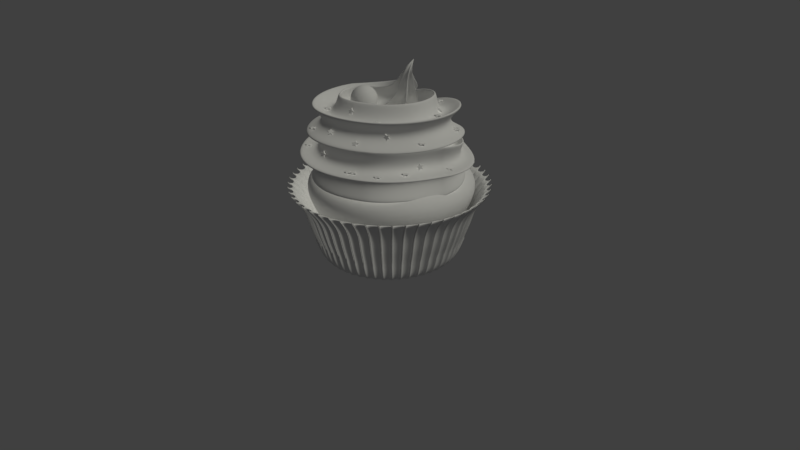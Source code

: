 # Source: cupcake.blend  (saved by Blender 2.79.0; exported with 4.5.12 LTS)
import bpy
from mathutils import Matrix  # noqa: F401  (used for matrix-valued properties, if any)

bpy.ops.wm.read_factory_settings(use_empty=True)
scene = bpy.context.scene
scene.name = 'Scene'

# ---- collections
col_collection_1 = bpy.data.collections.new('Collection 1'); scene.collection.children.link(col_collection_1)

# ---- world
world_world = bpy.data.worlds.new('World'); scene.world = world_world
world_world.color = (0.05088, 0.05088, 0.05088)
world_world.use_sun_shadow = False
world_world.sun_shadow_jitter_overblur = 0.0
world_world.cycles.sampling_method = 'MANUAL'

# ---- cameras
cam_camera = bpy.data.cameras.new('Camera')
cam_camera.clip_end = 100.0
cam_camera.lens = 35.0
cam_camera.sensor_width = 32.0
cam_camera.sensor_height = 18.0
cam_camera.ortho_scale = 7.314
cam_camera.dof.focus_distance = 0.0
cam_camera.dof.aperture_fstop = 128.0

# ---- lights
light_lamp = bpy.data.lights.new('Lamp', 'SUN')
light_lamp.color = (1.0, 0.9933, 0.8941)
light_lamp.transmission_factor = 0.0
light_lamp.cutoff_distance = 30.0
light_lamp.use_shadow = False
light_lamp.angle = 0.1993
light_lamp.energy = 1.0
light_lamp.shadow_buffer_clip_start = 1.001
light_lamp.shadow_soft_size = 0.1
light_lamp.shadow_cascade_max_distance = 1000.0

# ---- meshes
me_star = bpy.data.meshes.new('Star')
me_star.from_pydata([(0.0, 0.0, 0.25), (0.0, 0.0, -0.25), (0.5, 0.0, 0.25), (0.5, 0.0, -0.25), (0.809, 0.5878, 0.25), (0.809, 0.5878, -0.25), (0.1545, 0.4755, 0.25), (0.1545, 0.4755, -0.25), (-0.309, 0.9511, 0.25), (-0.309, 0.9511, -0.25), (-0.4045, 0.2939, 0.25), (-0.4045, 0.2939, -0.25), (-1.0, 8.742e-08, 0.25), (-1.0, 8.742e-08, -0.25), (-0.4045, -0.2939, 0.25), (-0.4045, -0.2939, -0.25), (-0.309, -0.9511, 0.25), (-0.309, -0.9511, -0.25), (0.1545, -0.4755, 0.25), (0.1545, -0.4755, -0.25), (0.809, -0.5878, 0.25), (0.809, -0.5878, -0.25), (0.5345, -0.06565, 0.25), (0.5345, -0.06565, -0.25), (0.5418, 0.0795, -0.25), (0.5418, 0.0795, 0.25), (0.7476, -0.4709, 0.25), (0.7492, 0.474, -0.25), (0.1119, 0.0, 0.25), (0.1119, 0.0, -0.25), (0.7476, -0.4709, -0.25), (0.7492, 0.474, 0.25), (0.115, -0.5161, 0.25), (0.115, -0.5161, -0.25), (0.5, 0.0, -0.0344), (-1.0, 8.742e-08, -0.0344), (0.809, 0.5878, -0.0344), (-0.309, -0.9511, -0.0344), (-0.4045, -0.2939, -0.0344), (0.1545, 0.4755, -0.0344), (0.1545, -0.4755, -0.0344), (-0.309, 0.9511, -0.0344), (0.809, -0.5878, -0.0344), (-0.4045, 0.2939, -0.0344), (0.5345, -0.06565, -0.0344), (0.5418, 0.0795, -0.0344), (0.7492, 0.474, -0.0344), (0.7476, -0.4709, -0.0344), (0.115, -0.5161, -0.0344), (0.2343, -0.4892, 0.25), (0.2343, -0.4892, -0.25), (0.2343, -0.4892, -0.0344), (0.03032, -0.09333, 0.25), (0.03032, -0.09333, -0.25), (0.6962, -0.5684, 0.25), (0.6962, -0.5684, -0.25), (-0.2258, -0.8657, 0.25), (-0.2258, -0.8657, -0.25), (-0.2258, -0.8657, -0.0344), (0.6962, -0.5684, -0.0344), (-0.4741, -0.2596, -0.25), (-0.4741, -0.2596, 0.25), (-0.4741, -0.2596, -0.0344), (-0.3934, -0.3703, -0.25), (-0.3934, -0.3703, 0.25), (-0.3934, -0.3703, -0.0344), (-0.3254, -0.838, -0.25), (-0.3254, -0.838, 0.25), (-0.07874, -0.05721, 0.25), (-0.07874, -0.05721, -0.25), (-0.3254, -0.838, -0.0344), (-0.8976, -0.05053, -0.25), (-0.8976, -0.05053, 0.25), (-0.8976, -0.05053, -0.0344), (-0.3937, 0.3682, 0.25), (-0.3937, 0.3682, -0.25), (-0.3937, 0.3682, -0.0344), (-0.4809, 0.2562, -0.25), (-0.4809, 0.2562, 0.25), (-0.4809, 0.2562, -0.0344), (-0.9261, 0.03648, -0.25), (-0.0576, 0.04185, 0.25), (-0.0576, 0.04185, -0.25), (-0.9261, 0.03648, 0.25), (-0.9261, 0.03648, -0.0344), (-0.3211, 0.8681, 0.25), (-0.3211, 0.8681, -0.25), (-0.3211, 0.8681, -0.0344), (0.2411, 0.4904, 0.25), (0.2411, 0.4904, -0.25), (0.2411, 0.4904, -0.0344), (0.1085, 0.5227, 0.25), (0.1085, 0.5227, -0.25), (0.1085, 0.5227, -0.0344), (0.03771, 0.1161, 0.25), (0.03771, 0.1161, -0.25), (-0.2071, 0.8465, 0.25), (-0.2071, 0.8465, -0.25), (-0.2071, 0.8465, -0.0344), (0.6704, 0.564, 0.25), (0.6704, 0.564, -0.25), (0.6704, 0.564, -0.0344)], [], [(28, 0, 20, 26), (28, 2, 25, 31), (94, 99, 88, 6), (94, 6, 91, 96), (81, 85, 74, 10), (81, 10, 78, 83), (68, 72, 61, 14), (68, 14, 64, 67), (52, 56, 32, 18), (52, 18, 49, 54), (47, 26, 20, 42), (46, 27, 5, 36), (90, 89, 7, 39), (98, 97, 9, 41), (76, 75, 11, 43), (84, 80, 13, 35), (62, 60, 15, 38), (70, 66, 17, 37), (48, 33, 19, 40), (59, 55, 21, 42), (29, 3, 23, 30), (29, 1, 5, 27), (100, 95, 7, 89), (95, 1, 9, 97), (86, 82, 11, 75), (82, 1, 13, 80), (71, 69, 15, 60), (69, 1, 17, 66), (57, 53, 19, 33), (53, 1, 21, 55), (34, 2, 22, 44), (34, 3, 24, 45), (3, 29, 27, 24), (1, 29, 30, 21), (45, 24, 27, 46), (44, 22, 26, 47), (0, 28, 31, 4), (2, 28, 26, 22), (58, 57, 33, 48), (56, 58, 48, 32), (23, 44, 47, 30), (25, 45, 46, 31), (2, 34, 45, 25), (3, 34, 44, 23), (54, 59, 42, 20), (32, 48, 40, 18), (67, 70, 37, 16), (61, 62, 38, 14), (83, 84, 35, 12), (74, 76, 43, 10), (96, 98, 41, 8), (88, 90, 39, 6), (31, 46, 36, 4), (30, 47, 42, 21), (18, 40, 51, 49), (40, 19, 50, 51), (49, 51, 59, 54), (16, 37, 58, 56), (37, 17, 57, 58), (19, 53, 55, 50), (17, 1, 53, 57), (51, 50, 55, 59), (0, 52, 54, 20), (0, 16, 56, 52), (72, 73, 62, 61), (73, 71, 60, 62), (14, 38, 65, 64), (38, 15, 63, 65), (35, 13, 71, 73), (12, 35, 73, 72), (64, 65, 70, 67), (15, 69, 66, 63), (13, 1, 69, 71), (65, 63, 66, 70), (0, 68, 67, 16), (0, 12, 72, 68), (85, 87, 76, 74), (87, 86, 75, 76), (10, 43, 79, 78), (43, 11, 77, 79), (41, 9, 86, 87), (8, 41, 87, 85), (78, 79, 84, 83), (11, 82, 80, 77), (9, 1, 82, 86), (79, 77, 80, 84), (0, 81, 83, 12), (0, 8, 85, 81), (99, 101, 90, 88), (101, 100, 89, 90), (6, 39, 93, 91), (39, 7, 92, 93), (36, 5, 100, 101), (4, 36, 101, 99), (91, 93, 98, 96), (7, 95, 97, 92), (5, 1, 95, 100), (93, 92, 97, 98), (0, 94, 96, 8), (0, 4, 99, 94)])
me_star.polygons.foreach_set('use_smooth', [True] * 100)
me_star.use_remesh_preserve_volume = False
me_star.use_remesh_preserve_attributes = False
me_star.use_mirror_vertex_groups = False
me_star.update()
me_esfera_uv = bpy.data.meshes.new('Esfera UV')
me_esfera_uv.from_pydata([(0.0, -3.258e-07, -1.0), (0.03806, 0.1913, 0.9808), (0.07466, 0.3753, 0.9239), (0.1084, 0.5449, 0.8315), (0.1379, 0.6935, 0.7071), (0.1622, 0.8155, 0.5556), (0.1802, 0.9061, 0.3827), (0.1913, 0.9619, 0.1951), (0.1951, 0.9808, 7.55e-08), (0.1913, 0.9619, -0.1951), (0.1802, 0.9061, -0.3827), (0.1622, 0.8155, -0.5556), (0.1379, 0.6935, -0.7071), (0.1084, 0.5449, -0.8315), (0.07466, 0.3753, -0.9239), (0.03806, 0.1913, -0.9808), (0.07466, 0.1802, 0.9808), (0.1464, 0.3536, 0.9239), (0.2126, 0.5133, 0.8315), (0.2706, 0.6533, 0.7071), (0.3182, 0.7682, 0.5556), (0.3536, 0.8536, 0.3827), (0.3753, 0.9061, 0.1951), (0.3827, 0.9239, 7.55e-08), (0.3753, 0.9061, -0.1951), (0.3536, 0.8536, -0.3827), (0.3182, 0.7682, -0.5556), (0.2706, 0.6533, -0.7071), (0.2126, 0.5133, -0.8315), (0.1464, 0.3536, -0.9239), (0.07466, 0.1802, -0.9808), (0.1084, 0.1622, 0.9808), (0.2126, 0.3182, 0.9239), (0.3087, 0.4619, 0.8315), (0.3928, 0.5879, 0.7071), (0.4619, 0.6913, 0.5556), (0.5133, 0.7682, 0.3827), (0.5449, 0.8155, 0.1951), (0.5556, 0.8315, 7.55e-08), (0.5449, 0.8155, -0.1951), (0.5133, 0.7682, -0.3827), (0.4619, 0.6913, -0.5556), (0.3928, 0.5879, -0.7071), (0.3087, 0.4619, -0.8315), (0.2126, 0.3182, -0.9239), (0.1084, 0.1622, -0.9808), (0.1379, 0.1379, 0.9808), (0.2706, 0.2706, 0.9239), (0.3928, 0.3928, 0.8315), (0.5, 0.5, 0.7071), (0.5879, 0.5879, 0.5556), (0.6533, 0.6533, 0.3827), (0.6935, 0.6935, 0.1951), (0.7071, 0.7071, 7.55e-08), (0.6935, 0.6935, -0.1951), (0.6533, 0.6533, -0.3827), (0.5879, 0.5879, -0.5556), (0.5, 0.5, -0.7071), (0.3928, 0.3928, -0.8315), (0.2706, 0.2706, -0.9239), (0.1379, 0.1379, -0.9808), (0.1622, 0.1084, 0.9808), (0.3182, 0.2126, 0.9239), (0.4619, 0.3087, 0.8315), (0.5879, 0.3928, 0.7071), (0.6913, 0.4619, 0.5556), (0.7682, 0.5133, 0.3827), (0.8155, 0.5449, 0.1951), (0.8315, 0.5556, 7.55e-08), (0.8155, 0.5449, -0.1951), (0.7682, 0.5133, -0.3827), (0.6913, 0.4619, -0.5556), (0.5879, 0.3928, -0.7071), (0.4619, 0.3087, -0.8315), (0.3182, 0.2126, -0.9239), (0.1622, 0.1084, -0.9808), (0.1802, 0.07466, 0.9808), (0.3536, 0.1464, 0.9239), (0.5133, 0.2126, 0.8315), (0.6533, 0.2706, 0.7071), (0.7682, 0.3182, 0.5556), (0.8536, 0.3536, 0.3827), (0.9061, 0.3753, 0.1951), (0.9239, 0.3827, 7.55e-08), (0.9061, 0.3753, -0.1951), (0.8536, 0.3536, -0.3827), (0.7682, 0.3182, -0.5556), (0.6533, 0.2706, -0.7071), (0.5133, 0.2126, -0.8315), (0.3536, 0.1464, -0.9239), (0.1802, 0.07466, -0.9808), (0.1913, 0.03806, 0.9808), (0.3753, 0.07466, 0.9239), (0.5449, 0.1084, 0.8315), (0.6935, 0.1379, 0.7071), (0.8155, 0.1622, 0.5556), (0.9061, 0.1802, 0.3827), (0.9619, 0.1913, 0.1951), (0.9808, 0.1951, 7.55e-08), (0.9619, 0.1913, -0.1951), (0.9061, 0.1802, -0.3827), (0.8155, 0.1622, -0.5556), (0.6935, 0.1379, -0.7071), (0.5449, 0.1084, -0.8315), (0.3753, 0.07466, -0.9239), (0.1913, 0.03806, -0.9808), (0.1951, -3.266e-07, 0.9808), (0.3827, -3.192e-07, 0.9239), (0.5556, -3.117e-07, 0.8315), (0.7071, -3.192e-07, 0.7071), (0.8315, -3.341e-07, 0.5556), (0.9239, -2.745e-07, 0.3827), (0.9808, -3.937e-07, 0.1951), (1.0, -3.788e-07, 7.55e-08), (0.9808, -3.937e-07, -0.1951), (0.9239, -2.298e-07, -0.3827), (0.8315, -3.341e-07, -0.5556), (0.7071, -3.192e-07, -0.7071), (0.5556, -3.415e-07, -0.8315), (0.3827, -3.043e-07, -0.9239), (0.1951, -3.08e-07, -0.9808), (0.1913, -0.03806, 0.9808), (0.3753, -0.07466, 0.9239), (0.5449, -0.1084, 0.8315), (0.6935, -0.138, 0.7071), (0.8155, -0.1622, 0.5556), (0.9061, -0.1802, 0.3827), (0.9619, -0.1913, 0.1951), (0.9808, -0.1951, 7.55e-08), (0.9619, -0.1913, -0.1951), (0.9061, -0.1802, -0.3827), (0.8155, -0.1622, -0.5556), (0.6935, -0.138, -0.7071), (0.5449, -0.1084, -0.8315), (0.3753, -0.07466, -0.9239), (0.1913, -0.03806, -0.9808), (0.1802, -0.07466, 0.9808), (0.3536, -0.1464, 0.9239), (0.5133, -0.2126, 0.8315), (0.6533, -0.2706, 0.7071), (0.7682, -0.3182, 0.5556), (0.8536, -0.3536, 0.3827), (0.9061, -0.3753, 0.1951), (0.9239, -0.3827, 7.55e-08), (0.9061, -0.3753, -0.1951), (0.8536, -0.3536, -0.3827), (0.7682, -0.3182, -0.5556), (0.6533, -0.2706, -0.7071), (0.5133, -0.2126, -0.8315), (0.3536, -0.1464, -0.9239), (0.1802, -0.07466, -0.9808), (0.1622, -0.1084, 0.9808), (0.3182, -0.2126, 0.9239), (0.4619, -0.3087, 0.8315), (0.5879, -0.3928, 0.7071), (0.6913, -0.4619, 0.5556), (0.7682, -0.5133, 0.3827), (0.8155, -0.5449, 0.1951), (0.8315, -0.5556, 7.55e-08), (0.8155, -0.5449, -0.1951), (0.7682, -0.5133, -0.3827), (0.6913, -0.4619, -0.5556), (0.5879, -0.3928, -0.7071), (0.4619, -0.3087, -0.8315), (0.3182, -0.2126, -0.9239), (0.1622, -0.1084, -0.9808), (0.1379, -0.138, 0.9808), (0.2706, -0.2706, 0.9239), (0.3928, -0.3928, 0.8315), (0.5, -0.5, 0.7071), (0.5879, -0.5879, 0.5556), (0.6533, -0.6533, 0.3827), (0.6935, -0.6935, 0.1951), (0.7071, -0.7071, 7.55e-08), (0.6935, -0.6935, -0.1951), (0.6533, -0.6533, -0.3827), (0.5879, -0.5879, -0.5556), (0.5, -0.5, -0.7071), (0.3928, -0.3928, -0.8315), (0.2706, -0.2706, -0.9239), (0.1379, -0.138, -0.9808), (0.1084, -0.1622, 0.9808), (0.2126, -0.3182, 0.9239), (0.3087, -0.4619, 0.8315), (0.3928, -0.5879, 0.7071), (0.4619, -0.6913, 0.5556), (0.5133, -0.7682, 0.3827), (0.5449, -0.8155, 0.1951), (0.5556, -0.8315, 7.55e-08), (0.5449, -0.8155, -0.1951), (0.5133, -0.7682, -0.3827), (0.4619, -0.6913, -0.5556), (0.3928, -0.5879, -0.7071), (0.3087, -0.4619, -0.8315), (0.2126, -0.3182, -0.9239), (0.1084, -0.1622, -0.9808), (0.07466, -0.1802, 0.9808), (0.1464, -0.3536, 0.9239), (0.2126, -0.5133, 0.8315), (0.2706, -0.6533, 0.7071), (0.3182, -0.7682, 0.5556), (0.3536, -0.8536, 0.3827), (0.3753, -0.9061, 0.1951), (0.3827, -0.9239, 7.55e-08), (0.3753, -0.9061, -0.1951), (0.3536, -0.8536, -0.3827), (0.3182, -0.7682, -0.5556), (0.2706, -0.6533, -0.7071), (0.2126, -0.5133, -0.8315), (0.1464, -0.3536, -0.9239), (0.07466, -0.1802, -0.9808), (0.03806, -0.1913, 0.9808), (0.07466, -0.3753, 0.9239), (0.1084, -0.5449, 0.8315), (0.1379, -0.6935, 0.7071), (0.1622, -0.8155, 0.5556), (0.1802, -0.9061, 0.3827), (0.1913, -0.9619, 0.1951), (0.1951, -0.9808, 7.55e-08), (0.1913, -0.9619, -0.1951), (0.1802, -0.9061, -0.3827), (0.1622, -0.8155, -0.5556), (0.1379, -0.6935, -0.7071), (0.1084, -0.5449, -0.8315), (0.07466, -0.3753, -0.9239), (0.03806, -0.1913, -0.9808), (-7.212e-09, -0.1951, 0.9808), (4.122e-08, -0.3827, 0.9239), (2.632e-08, -0.5556, 0.8315), (-2.584e-08, -0.7071, 0.7071), (-8.544e-08, -0.8315, 0.5556), (6.357e-08, -0.9239, 0.3827), (-8.544e-08, -0.9808, 0.1951), (-1.003e-07, -1.0, 7.55e-08), (-8.544e-08, -0.9808, -0.1951), (6.357e-08, -0.9239, -0.3827), (-8.544e-08, -0.8315, -0.5556), (-2.584e-08, -0.7071, -0.7071), (-1.094e-08, -0.5556, -0.8315), (3.964e-09, -0.3827, -0.9239), (3.964e-09, -0.1951, -0.9808), (-0.03806, -0.1913, 0.9808), (-0.07466, -0.3753, 0.9239), (-0.1084, -0.5449, 0.8315), (-0.1379, -0.6935, 0.7071), (-0.1622, -0.8155, 0.5556), (-0.1802, -0.9061, 0.3827), (-0.1913, -0.9619, 0.1951), (-0.1951, -0.9808, 7.55e-08), (-0.1913, -0.9619, -0.1951), (-0.1802, -0.9061, -0.3827), (-0.1622, -0.8155, -0.5556), (-0.1379, -0.6935, -0.7071), (-0.1084, -0.5449, -0.8315), (-0.07466, -0.3753, -0.9239), (-0.03806, -0.1913, -0.9808), (-1.247e-07, -6.269e-07, 1.0), (-0.07466, -0.1802, 0.9808), (-0.1464, -0.3536, 0.9239), (-0.2126, -0.5133, 0.8315), (-0.2706, -0.6533, 0.7071), (-0.3182, -0.7682, 0.5556), (-0.3536, -0.8536, 0.3827), (-0.3753, -0.9061, 0.1951), (-0.3827, -0.9239, 7.55e-08), (-0.3753, -0.9061, -0.1951), (-0.3536, -0.8536, -0.3827), (-0.3182, -0.7682, -0.5556), (-0.2706, -0.6533, -0.7071), (-0.2126, -0.5133, -0.8315), (-0.1464, -0.3536, -0.9239), (-0.07466, -0.1802, -0.9808), (-0.1084, -0.1622, 0.9808), (-0.2126, -0.3182, 0.9239), (-0.3087, -0.4619, 0.8315), (-0.3928, -0.5879, 0.7071), (-0.4619, -0.6913, 0.5556), (-0.5133, -0.7682, 0.3827), (-0.5449, -0.8155, 0.1951), (-0.5556, -0.8315, 7.55e-08), (-0.5449, -0.8155, -0.1951), (-0.5133, -0.7682, -0.3827), (-0.4619, -0.6913, -0.5556), (-0.3928, -0.5879, -0.7071), (-0.3087, -0.4619, -0.8315), (-0.2126, -0.3182, -0.9239), (-0.1084, -0.1622, -0.9808), (-0.1379, -0.138, 0.9808), (-0.2706, -0.2706, 0.9239), (-0.3928, -0.3928, 0.8315), (-0.5, -0.5, 0.7071), (-0.5879, -0.5879, 0.5556), (-0.6533, -0.6533, 0.3827), (-0.6935, -0.6935, 0.1951), (-0.7071, -0.7071, 7.55e-08), (-0.6935, -0.6935, -0.1951), (-0.6533, -0.6533, -0.3827), (-0.5879, -0.5879, -0.5556), (-0.5, -0.5, -0.7071), (-0.3928, -0.3928, -0.8315), (-0.2706, -0.2706, -0.9239), (-0.1379, -0.1379, -0.9808), (-0.1622, -0.1084, 0.9808), (-0.3182, -0.2126, 0.9239), (-0.4619, -0.3087, 0.8315), (-0.5879, -0.3928, 0.7071), (-0.6913, -0.4619, 0.5556), (-0.7682, -0.5133, 0.3827), (-0.8155, -0.5449, 0.1951), (-0.8315, -0.5556, 7.55e-08), (-0.8155, -0.5449, -0.1951), (-0.7682, -0.5133, -0.3827), (-0.6913, -0.4619, -0.5556), (-0.5879, -0.3928, -0.7071), (-0.4619, -0.3087, -0.8315), (-0.3182, -0.2126, -0.9239), (-0.1622, -0.1084, -0.9808), (-0.1802, -0.07466, 0.9808), (-0.3536, -0.1464, 0.9239), (-0.5133, -0.2126, 0.8315), (-0.6533, -0.2706, 0.7071), (-0.7682, -0.3182, 0.5556), (-0.8536, -0.3536, 0.3827), (-0.9061, -0.3753, 0.1951), (-0.9239, -0.3827, 7.55e-08), (-0.9061, -0.3753, -0.1951), (-0.8536, -0.3536, -0.3827), (-0.7682, -0.3182, -0.5556), (-0.6533, -0.2706, -0.7071), (-0.5133, -0.2126, -0.8315), (-0.3536, -0.1464, -0.9239), (-0.1802, -0.07466, -0.9808), (-0.1913, -0.03806, 0.9808), (-0.3753, -0.07466, 0.9239), (-0.5449, -0.1084, 0.8315), (-0.6935, -0.1379, 0.7071), (-0.8155, -0.1622, 0.5556), (-0.9061, -0.1802, 0.3827), (-0.9619, -0.1913, 0.1951), (-0.9808, -0.1951, 7.55e-08), (-0.9619, -0.1913, -0.1951), (-0.9061, -0.1802, -0.3827), (-0.8155, -0.1622, -0.5556), (-0.6935, -0.1379, -0.7071), (-0.5449, -0.1084, -0.8315), (-0.3753, -0.07466, -0.9239), (-0.1913, -0.03806, -0.9808), (-0.1951, -3.117e-07, 0.9808), (-0.3827, -2.819e-07, 0.9239), (-0.5556, -2.819e-07, 0.8315), (-0.7071, -1.851e-07, 0.7071), (-0.8315, -1.404e-07, 0.5556), (-0.9239, -3.192e-07, 0.3827), (-0.9808, -9.567e-08, 0.1951), (-1.0, -1.404e-07, 7.55e-08), (-0.9808, -9.567e-08, -0.1951), (-0.9239, -3.192e-07, -0.3827), (-0.8315, -1.404e-07, -0.5556), (-0.7071, -1.851e-07, -0.7071), (-0.5556, -2.596e-07, -0.8315), (-0.3827, -2.521e-07, -0.9239), (-0.1951, -3.155e-07, -0.9808), (-0.1913, 0.03806, 0.9808), (-0.3753, 0.07466, 0.9239), (-0.5449, 0.1084, 0.8315), (-0.6935, 0.1379, 0.7071), (-0.8155, 0.1622, 0.5556), (-0.9061, 0.1802, 0.3827), (-0.9619, 0.1913, 0.1951), (-0.9808, 0.1951, 7.55e-08), (-0.9619, 0.1913, -0.1951), (-0.9061, 0.1802, -0.3827), (-0.8155, 0.1622, -0.5556), (-0.6935, 0.1379, -0.7071), (-0.5449, 0.1084, -0.8315), (-0.3753, 0.07466, -0.9239), (-0.1913, 0.03806, -0.9808), (-0.1802, 0.07466, 0.9808), (-0.3536, 0.1464, 0.9239), (-0.5133, 0.2126, 0.8315), (-0.6533, 0.2706, 0.7071), (-0.7682, 0.3182, 0.5556), (-0.8536, 0.3536, 0.3827), (-0.9061, 0.3753, 0.1951), (-0.9239, 0.3827, 7.55e-08), (-0.9061, 0.3753, -0.1951), (-0.8536, 0.3536, -0.3827), (-0.7682, 0.3182, -0.5556), (-0.6533, 0.2706, -0.7071), (-0.5133, 0.2126, -0.8315), (-0.3536, 0.1464, -0.9239), (-0.1802, 0.07466, -0.9808), (-0.1622, 0.1084, 0.9808), (-0.3182, 0.2126, 0.9239), (-0.4619, 0.3087, 0.8315), (-0.5879, 0.3928, 0.7071), (-0.6913, 0.4619, 0.5556), (-0.7682, 0.5133, 0.3827), (-0.8155, 0.5449, 0.1951), (-0.8315, 0.5556, 7.55e-08), (-0.8155, 0.5449, -0.1951), (-0.7682, 0.5133, -0.3827), (-0.6913, 0.4619, -0.5556), (-0.5879, 0.3928, -0.7071), (-0.4619, 0.3087, -0.8315), (-0.3182, 0.2126, -0.9239), (-0.1622, 0.1084, -0.9808), (-0.1379, 0.1379, 0.9808), (-0.2706, 0.2706, 0.9239), (-0.3928, 0.3928, 0.8315), (-0.5, 0.5, 0.7071), (-0.5879, 0.5879, 0.5556), (-0.6533, 0.6533, 0.3827), (-0.6935, 0.6935, 0.1951), (-0.7071, 0.7071, 7.55e-08), (-0.6935, 0.6935, -0.1951), (-0.6533, 0.6533, -0.3827), (-0.5879, 0.5879, -0.5556), (-0.5, 0.5, -0.7071), (-0.3928, 0.3928, -0.8315), (-0.2706, 0.2706, -0.9239), (-0.1379, 0.1379, -0.9808), (-0.1084, 0.1622, 0.9808), (-0.2126, 0.3182, 0.9239), (-0.3087, 0.4619, 0.8315), (-0.3928, 0.5879, 0.7071), (-0.4619, 0.6913, 0.5556), (-0.5133, 0.7682, 0.3827), (-0.5449, 0.8155, 0.1951), (-0.5556, 0.8315, 7.55e-08), (-0.5449, 0.8155, -0.1951), (-0.5133, 0.7682, -0.3827), (-0.4619, 0.6913, -0.5556), (-0.3928, 0.5879, -0.7071), (-0.3087, 0.4619, -0.8315), (-0.2126, 0.3182, -0.9239), (-0.1084, 0.1622, -0.9808), (-0.07466, 0.1802, 0.9808), (-0.1464, 0.3536, 0.9239), (-0.2126, 0.5133, 0.8315), (-0.2706, 0.6533, 0.7071), (-0.3182, 0.7682, 0.5556), (-0.3536, 0.8536, 0.3827), (-0.3753, 0.9061, 0.1951), (-0.3827, 0.9239, 7.55e-08), (-0.3753, 0.9061, -0.1951), (-0.3536, 0.8536, -0.3827), (-0.3182, 0.7682, -0.5556), (-0.2706, 0.6533, -0.7071), (-0.2126, 0.5133, -0.8315), (-0.1464, 0.3536, -0.9239), (-0.07466, 0.1802, -0.9808), (-0.03806, 0.1913, 0.9808), (-0.07466, 0.3753, 0.9239), (-0.1084, 0.5449, 0.8315), (-0.1379, 0.6935, 0.7071), (-0.1622, 0.8155, 0.5556), (-0.1802, 0.9061, 0.3827), (-0.1913, 0.9619, 0.1951), (-0.1951, 0.9808, 7.55e-08), (-0.1913, 0.9619, -0.1951), (-0.1802, 0.9061, -0.3827), (-0.1622, 0.8155, -0.5556), (-0.1379, 0.6935, -0.7071), (-0.1084, 0.5449, -0.8315), (-0.07466, 0.3753, -0.9239), (-0.03806, 0.1913, -0.9808), (3.749e-08, 0.1951, 0.9808), (7.847e-08, 0.3827, 0.9239), (1.083e-07, 0.5556, 0.8315), (1.53e-07, 0.7071, 0.7071), (2.722e-07, 0.8315, 0.5556), (6.357e-08, 0.9239, 0.3827), (2.573e-07, 0.9808, 0.1951), (2.722e-07, 1.0, 7.55e-08), (2.573e-07, 0.9808, -0.1951), (6.357e-08, 0.9239, -0.3827), (2.722e-07, 0.8315, -0.5556), (1.53e-07, 0.7071, -0.7071), (1.232e-07, 0.5556, -0.8315), (7.847e-08, 0.3827, -0.9239), (1.514e-08, 0.1951, -0.9808)], [], [(475, 474, 8, 9), (468, 467, 1, 2), (476, 475, 9, 10), (469, 468, 2, 3), (477, 476, 10, 11), (470, 469, 3, 4), (478, 477, 11, 12), (471, 470, 4, 5), (479, 478, 12, 13), (472, 471, 5, 6), (480, 479, 13, 14), (473, 472, 6, 7), (481, 480, 14, 15), (474, 473, 7, 8), (467, 256, 1), (0, 481, 15), (15, 14, 29, 30), (8, 7, 22, 23), (1, 256, 16), (0, 15, 30), (9, 8, 23, 24), (2, 1, 16, 17), (10, 9, 24, 25), (3, 2, 17, 18), (11, 10, 25, 26), (4, 3, 18, 19), (12, 11, 26, 27), (5, 4, 19, 20), (13, 12, 27, 28), (6, 5, 20, 21), (14, 13, 28, 29), (7, 6, 21, 22), (27, 26, 41, 42), (20, 19, 34, 35), (28, 27, 42, 43), (21, 20, 35, 36), (29, 28, 43, 44), (22, 21, 36, 37), (30, 29, 44, 45), (23, 22, 37, 38), (16, 256, 31), (0, 30, 45), (24, 23, 38, 39), (17, 16, 31, 32), (25, 24, 39, 40), (18, 17, 32, 33), (26, 25, 40, 41), (19, 18, 33, 34), (31, 256, 46), (0, 45, 60), (39, 38, 53, 54), (32, 31, 46, 47), (40, 39, 54, 55), (33, 32, 47, 48), (41, 40, 55, 56), (34, 33, 48, 49), (42, 41, 56, 57), (35, 34, 49, 50), (43, 42, 57, 58), (36, 35, 50, 51), (44, 43, 58, 59), (37, 36, 51, 52), (45, 44, 59, 60), (38, 37, 52, 53), (50, 49, 64, 65), (58, 57, 72, 73), (51, 50, 65, 66), (59, 58, 73, 74), (52, 51, 66, 67), (60, 59, 74, 75), (53, 52, 67, 68), (46, 256, 61), (0, 60, 75), (54, 53, 68, 69), (47, 46, 61, 62), (55, 54, 69, 70), (48, 47, 62, 63), (56, 55, 70, 71), (49, 48, 63, 64), (57, 56, 71, 72), (69, 68, 83, 84), (62, 61, 76, 77), (70, 69, 84, 85), (63, 62, 77, 78), (71, 70, 85, 86), (64, 63, 78, 79), (72, 71, 86, 87), (65, 64, 79, 80), (73, 72, 87, 88), (66, 65, 80, 81), (74, 73, 88, 89), (67, 66, 81, 82), (75, 74, 89, 90), (68, 67, 82, 83), (61, 256, 76), (0, 75, 90), (88, 87, 102, 103), (81, 80, 95, 96), (89, 88, 103, 104), (82, 81, 96, 97), (90, 89, 104, 105), (83, 82, 97, 98), (76, 256, 91), (0, 90, 105), (84, 83, 98, 99), (77, 76, 91, 92), (85, 84, 99, 100), (78, 77, 92, 93), (86, 85, 100, 101), (79, 78, 93, 94), (87, 86, 101, 102), (80, 79, 94, 95), (92, 91, 106, 107), (100, 99, 114, 115), (93, 92, 107, 108), (101, 100, 115, 116), (94, 93, 108, 109), (102, 101, 116, 117), (95, 94, 109, 110), (103, 102, 117, 118), (96, 95, 110, 111), (104, 103, 118, 119), (97, 96, 111, 112), (105, 104, 119, 120), (98, 97, 112, 113), (91, 256, 106), (0, 105, 120), (99, 98, 113, 114), (111, 110, 125, 126), (119, 118, 133, 134), (112, 111, 126, 127), (120, 119, 134, 135), (113, 112, 127, 128), (106, 256, 121), (0, 120, 135), (114, 113, 128, 129), (107, 106, 121, 122), (115, 114, 129, 130), (108, 107, 122, 123), (116, 115, 130, 131), (109, 108, 123, 124), (117, 116, 131, 132), (110, 109, 124, 125), (118, 117, 132, 133), (130, 129, 144, 145), (123, 122, 137, 138), (131, 130, 145, 146), (124, 123, 138, 139), (132, 131, 146, 147), (125, 124, 139, 140), (133, 132, 147, 148), (126, 125, 140, 141), (134, 133, 148, 149), (127, 126, 141, 142), (135, 134, 149, 150), (128, 127, 142, 143), (121, 256, 136), (0, 135, 150), (129, 128, 143, 144), (122, 121, 136, 137), (149, 148, 163, 164), (142, 141, 156, 157), (150, 149, 164, 165), (143, 142, 157, 158), (136, 256, 151), (0, 150, 165), (144, 143, 158, 159), (137, 136, 151, 152), (145, 144, 159, 160), (138, 137, 152, 153), (146, 145, 160, 161), (139, 138, 153, 154), (147, 146, 161, 162), (140, 139, 154, 155), (148, 147, 162, 163), (141, 140, 155, 156), (161, 160, 175, 176), (154, 153, 168, 169), (162, 161, 176, 177), (155, 154, 169, 170), (163, 162, 177, 178), (156, 155, 170, 171), (164, 163, 178, 179), (157, 156, 171, 172), (165, 164, 179, 180), (158, 157, 172, 173), (151, 256, 166), (0, 165, 180), (159, 158, 173, 174), (152, 151, 166, 167), (160, 159, 174, 175), (153, 152, 167, 168), (180, 179, 194, 195), (173, 172, 187, 188), (166, 256, 181), (0, 180, 195), (174, 173, 188, 189), (167, 166, 181, 182), (175, 174, 189, 190), (168, 167, 182, 183), (176, 175, 190, 191), (169, 168, 183, 184), (177, 176, 191, 192), (170, 169, 184, 185), (178, 177, 192, 193), (171, 170, 185, 186), (179, 178, 193, 194), (172, 171, 186, 187), (184, 183, 198, 199), (192, 191, 206, 207), (185, 184, 199, 200), (193, 192, 207, 208), (186, 185, 200, 201), (194, 193, 208, 209), (187, 186, 201, 202), (195, 194, 209, 210), (188, 187, 202, 203), (181, 256, 196), (0, 195, 210), (189, 188, 203, 204), (182, 181, 196, 197), (190, 189, 204, 205), (183, 182, 197, 198), (191, 190, 205, 206), (203, 202, 217, 218), (196, 256, 211), (0, 210, 225), (204, 203, 218, 219), (197, 196, 211, 212), (205, 204, 219, 220), (198, 197, 212, 213), (206, 205, 220, 221), (199, 198, 213, 214), (207, 206, 221, 222), (200, 199, 214, 215), (208, 207, 222, 223), (201, 200, 215, 216), (209, 208, 223, 224), (202, 201, 216, 217), (210, 209, 224, 225), (222, 221, 236, 237), (215, 214, 229, 230), (223, 222, 237, 238), (216, 215, 230, 231), (224, 223, 238, 239), (217, 216, 231, 232), (225, 224, 239, 240), (218, 217, 232, 233), (211, 256, 226), (0, 225, 240), (219, 218, 233, 234), (212, 211, 226, 227), (220, 219, 234, 235), (213, 212, 227, 228), (221, 220, 235, 236), (214, 213, 228, 229), (226, 256, 241), (0, 240, 255), (234, 233, 248, 249), (227, 226, 241, 242), (235, 234, 249, 250), (228, 227, 242, 243), (236, 235, 250, 251), (229, 228, 243, 244), (237, 236, 251, 252), (230, 229, 244, 245), (238, 237, 252, 253), (231, 230, 245, 246), (239, 238, 253, 254), (232, 231, 246, 247), (240, 239, 254, 255), (233, 232, 247, 248), (245, 244, 260, 261), (253, 252, 268, 269), (246, 245, 261, 262), (254, 253, 269, 270), (247, 246, 262, 263), (255, 254, 270, 271), (248, 247, 263, 264), (241, 256, 257), (0, 255, 271), (249, 248, 264, 265), (242, 241, 257, 258), (250, 249, 265, 266), (243, 242, 258, 259), (251, 250, 266, 267), (244, 243, 259, 260), (252, 251, 267, 268), (265, 264, 279, 280), (258, 257, 272, 273), (266, 265, 280, 281), (259, 258, 273, 274), (267, 266, 281, 282), (260, 259, 274, 275), (268, 267, 282, 283), (261, 260, 275, 276), (269, 268, 283, 284), (262, 261, 276, 277), (270, 269, 284, 285), (263, 262, 277, 278), (271, 270, 285, 286), (264, 263, 278, 279), (257, 256, 272), (0, 271, 286), (284, 283, 298, 299), (277, 276, 291, 292), (285, 284, 299, 300), (278, 277, 292, 293), (286, 285, 300, 301), (279, 278, 293, 294), (272, 256, 287), (0, 286, 301), (280, 279, 294, 295), (273, 272, 287, 288), (281, 280, 295, 296), (274, 273, 288, 289), (282, 281, 296, 297), (275, 274, 289, 290), (283, 282, 297, 298), (276, 275, 290, 291), (296, 295, 310, 311), (289, 288, 303, 304), (297, 296, 311, 312), (290, 289, 304, 305), (298, 297, 312, 313), (291, 290, 305, 306), (299, 298, 313, 314), (292, 291, 306, 307), (300, 299, 314, 315), (293, 292, 307, 308), (301, 300, 315, 316), (294, 293, 308, 309), (287, 256, 302), (0, 301, 316), (295, 294, 309, 310), (288, 287, 302, 303), (315, 314, 329, 330), (308, 307, 322, 323), (316, 315, 330, 331), (309, 308, 323, 324), (302, 256, 317), (0, 316, 331), (310, 309, 324, 325), (303, 302, 317, 318), (311, 310, 325, 326), (304, 303, 318, 319), (312, 311, 326, 327), (305, 304, 319, 320), (313, 312, 327, 328), (306, 305, 320, 321), (314, 313, 328, 329), (307, 306, 321, 322), (319, 318, 333, 334), (327, 326, 341, 342), (320, 319, 334, 335), (328, 327, 342, 343), (321, 320, 335, 336), (329, 328, 343, 344), (322, 321, 336, 337), (330, 329, 344, 345), (323, 322, 337, 338), (331, 330, 345, 346), (324, 323, 338, 339), (317, 256, 332), (0, 331, 346), (325, 324, 339, 340), (318, 317, 332, 333), (326, 325, 340, 341), (338, 337, 352, 353), (346, 345, 360, 361), (339, 338, 353, 354), (332, 256, 347), (0, 346, 361), (340, 339, 354, 355), (333, 332, 347, 348), (341, 340, 355, 356), (334, 333, 348, 349), (342, 341, 356, 357), (335, 334, 349, 350), (343, 342, 357, 358), (336, 335, 350, 351), (344, 343, 358, 359), (337, 336, 351, 352), (345, 344, 359, 360), (357, 356, 371, 372), (350, 349, 364, 365), (358, 357, 372, 373), (351, 350, 365, 366), (359, 358, 373, 374), (352, 351, 366, 367), (360, 359, 374, 375), (353, 352, 367, 368), (361, 360, 375, 376), (354, 353, 368, 369), (347, 256, 362), (0, 361, 376), (355, 354, 369, 370), (348, 347, 362, 363), (356, 355, 370, 371), (349, 348, 363, 364), (376, 375, 390, 391), (369, 368, 383, 384), (362, 256, 377), (0, 376, 391), (370, 369, 384, 385), (363, 362, 377, 378), (371, 370, 385, 386), (364, 363, 378, 379), (372, 371, 386, 387), (365, 364, 379, 380), (373, 372, 387, 388), (366, 365, 380, 381), (374, 373, 388, 389), (367, 366, 381, 382), (375, 374, 389, 390), (368, 367, 382, 383), (380, 379, 394, 395), (388, 387, 402, 403), (381, 380, 395, 396), (389, 388, 403, 404), (382, 381, 396, 397), (390, 389, 404, 405), (383, 382, 397, 398), (391, 390, 405, 406), (384, 383, 398, 399), (377, 256, 392), (0, 391, 406), (385, 384, 399, 400), (378, 377, 392, 393), (386, 385, 400, 401), (379, 378, 393, 394), (387, 386, 401, 402), (399, 398, 413, 414), (392, 256, 407), (0, 406, 421), (400, 399, 414, 415), (393, 392, 407, 408), (401, 400, 415, 416), (394, 393, 408, 409), (402, 401, 416, 417), (395, 394, 409, 410), (403, 402, 417, 418), (396, 395, 410, 411), (404, 403, 418, 419), (397, 396, 411, 412), (405, 404, 419, 420), (398, 397, 412, 413), (406, 405, 420, 421), (418, 417, 432, 433), (411, 410, 425, 426), (419, 418, 433, 434), (412, 411, 426, 427), (420, 419, 434, 435), (413, 412, 427, 428), (421, 420, 435, 436), (414, 413, 428, 429), (407, 256, 422), (0, 421, 436), (415, 414, 429, 430), (408, 407, 422, 423), (416, 415, 430, 431), (409, 408, 423, 424), (417, 416, 431, 432), (410, 409, 424, 425), (0, 436, 451), (430, 429, 444, 445), (423, 422, 437, 438), (431, 430, 445, 446), (424, 423, 438, 439), (432, 431, 446, 447), (425, 424, 439, 440), (433, 432, 447, 448), (426, 425, 440, 441), (434, 433, 448, 449), (427, 426, 441, 442), (435, 434, 449, 450), (428, 427, 442, 443), (436, 435, 450, 451), (429, 428, 443, 444), (422, 256, 437), (449, 448, 463, 464), (442, 441, 456, 457), (450, 449, 464, 465), (443, 442, 457, 458), (451, 450, 465, 466), (444, 443, 458, 459), (437, 256, 452), (0, 451, 466), (445, 444, 459, 460), (438, 437, 452, 453), (446, 445, 460, 461), (439, 438, 453, 454), (447, 446, 461, 462), (440, 439, 454, 455), (448, 447, 462, 463), (441, 440, 455, 456), (453, 452, 467, 468), (461, 460, 475, 476), (454, 453, 468, 469), (462, 461, 476, 477), (455, 454, 469, 470), (463, 462, 477, 478), (456, 455, 470, 471), (464, 463, 478, 479), (457, 456, 471, 472), (465, 464, 479, 480), (458, 457, 472, 473), (466, 465, 480, 481), (459, 458, 473, 474), (452, 256, 467), (0, 466, 481), (460, 459, 474, 475)])
me_esfera_uv.use_remesh_preserve_volume = False
me_esfera_uv.use_remesh_preserve_attributes = False
me_esfera_uv.use_mirror_vertex_groups = False
me_esfera_uv.update()
me_c_rculo_001 = bpy.data.meshes.new('Círculo.001')
me_c_rculo_001.from_pydata([(0.04069, 0.7218, 0.6974), (-0.3149, 0.6265, 0.6974), (-0.5753, 0.3661, 0.6974), (-0.6706, 0.01049, 0.6974), (-0.5753, -0.3451, 0.6974), (-0.3149, -0.6055, 0.6974), (0.04069, -0.7008, 0.6974), (0.3963, -0.6055, 0.6974), (0.6567, -0.3451, 0.6974), (0.752, 0.01049, 0.6974), (0.6567, 0.3661, 0.6974), (0.3963, 0.6265, 0.6974), (0.04069, 0.8063, 0.8907), (-0.3572, 0.6996, 0.8907), (-0.6485, 0.4084, 0.8907), (-0.7551, 0.01049, 0.8907), (-0.6485, -0.3874, 0.8907), (-0.3572, -0.6787, 0.8907), (0.04069, -0.7853, 0.8907), (0.4386, -0.6787, 0.8907), (0.7298, -0.3874, 0.8907), (0.8365, 0.01049, 0.8907), (0.7298, 0.4084, 0.8907), (0.4386, 0.6996, 0.8907), (0.04069, 0.9664, 1.149), (-0.4373, 0.8383, 1.149), (-0.7871, 0.4884, 1.149), (-0.9152, 0.01049, 1.149), (-0.7871, -0.4675, 1.149), (-0.4373, -0.8173, 1.149), (0.04069, -0.9454, 1.149), (0.5186, -0.8173, 1.149), (0.8685, -0.4675, 1.149), (0.9966, 0.01049, 1.149), (0.8685, 0.4884, 1.149), (0.5186, 0.8383, 1.149), (0.04069, 1.072, 1.416), (-0.4899, 0.9296, 1.416), (-0.8784, 0.5411, 1.416), (-1.021, 0.01049, 1.416), (-0.8784, -0.5201, 1.416), (-0.4899, -0.9086, 1.416), (0.04069, -1.051, 1.416), (0.5713, -0.9086, 1.416), (0.9598, -0.5201, 1.416), (1.102, 0.01049, 1.416), (0.9598, 0.5411, 1.416), (0.5713, 0.9296, 1.416), (0.04069, 0.9181, 1.568), (-0.4131, 0.7965, 1.568), (-0.7453, 0.4643, 1.568), (-0.8669, 0.01049, 1.568), (-0.7453, -0.4433, 1.568), (-0.4131, -0.7755, 1.568), (0.04069, -0.8971, 1.568), (0.4945, -0.7755, 1.568), (0.8267, -0.4433, 1.568), (0.9483, 0.01049, 1.568), (0.8267, 0.4643, 1.568), (0.4945, 0.7965, 1.568), (0.04069, 0.01049, 1.719)], [], [(4, 16, 15, 3), (11, 23, 22, 10), (1, 13, 12, 0), (8, 20, 19, 7), (5, 17, 16, 4), (0, 12, 23, 11), (2, 14, 13, 1), (9, 21, 20, 8), (6, 18, 17, 5), (3, 15, 14, 2), (10, 22, 21, 9), (7, 19, 18, 6), (21, 33, 32, 20), (18, 30, 29, 17), (15, 27, 26, 14), (22, 34, 33, 21), (19, 31, 30, 18), (16, 28, 27, 15), (23, 35, 34, 22), (13, 25, 24, 12), (20, 32, 31, 19), (17, 29, 28, 16), (12, 24, 35, 23), (14, 26, 25, 13), (26, 38, 37, 25), (33, 45, 44, 32), (30, 42, 41, 29), (27, 39, 38, 26), (34, 46, 45, 33), (31, 43, 42, 30), (28, 40, 39, 27), (35, 47, 46, 34), (25, 37, 36, 24), (32, 44, 43, 31), (29, 41, 40, 28), (24, 36, 47, 35), (36, 48, 59, 47), (38, 50, 49, 37), (45, 57, 56, 44), (42, 54, 53, 41), (39, 51, 50, 38), (46, 58, 57, 45), (43, 55, 54, 42), (40, 52, 51, 39), (47, 59, 58, 46), (37, 49, 48, 36), (44, 56, 55, 43), (41, 53, 52, 40), (53, 60, 52), (48, 60, 59), (50, 60, 49), (57, 60, 56), (54, 60, 53), (51, 60, 50), (58, 60, 57), (55, 60, 54), (52, 60, 51), (59, 60, 58), (49, 60, 48), (56, 60, 55)])
me_c_rculo_001.polygons.foreach_set('use_smooth', [True] * 60)
me_c_rculo_001.use_remesh_preserve_volume = False
me_c_rculo_001.use_remesh_preserve_attributes = False
me_c_rculo_001.use_mirror_vertex_groups = False
me_c_rculo_001.update()
me_c_rculo = bpy.data.meshes.new('Círculo')
me_c_rculo.from_pydata([(0.6842, 2.012, -0.2592), (0.5862, 2.006, -0.2593), (0.4895, 1.988, -0.2596), (0.3958, 1.959, -0.26), (0.3062, 1.918, -0.2605), (0.2221, 1.868, -0.2613), (0.1448, 1.807, -0.2621), (0.07531, 1.738, -0.2631), (0.01472, 1.66, -0.2642), (-0.0361, 1.576, -0.2654), (-0.07642, 1.487, -0.2667), (-0.1056, 1.393, -0.268), (-0.1233, 1.296, -0.2694), (-0.1293, 1.198, -0.2708), (-0.1233, 1.1, -0.2722), (-0.1056, 1.004, -0.2736), (-0.07642, 0.9097, -0.2749), (-0.0361, 0.8201, -0.2762), (0.01472, 0.7361, -0.2774), (0.07531, 0.6588, -0.2785), (0.1448, 0.5893, -0.2795), (0.2221, 0.5287, -0.2803), (0.3062, 0.4779, -0.2811), (0.3958, 0.4376, -0.2816), (0.4895, 0.4084, -0.2821), (0.5862, 0.3907, -0.2823), (0.6842, 0.3847, -0.2824), (0.7823, 0.3907, -0.2823), (0.8789, 0.4084, -0.2821), (0.9727, 0.4376, -0.2816), (1.062, 0.4779, -0.2811), (1.146, 0.5287, -0.2803), (1.224, 0.5893, -0.2795), (1.293, 0.6588, -0.2785), (1.354, 0.7361, -0.2774), (1.405, 0.8202, -0.2762), (1.445, 0.9097, -0.2749), (1.474, 1.004, -0.2736), (1.492, 1.1, -0.2722), (1.498, 1.198, -0.2708), (1.492, 1.296, -0.2694), (1.474, 1.393, -0.268), (1.445, 1.487, -0.2667), (1.405, 1.576, -0.2654), (1.354, 1.66, -0.2642), (1.293, 1.738, -0.2631), (1.224, 1.807, -0.2621), (1.146, 1.868, -0.2613), (1.062, 1.918, -0.2605), (0.9727, 1.959, -0.26), (0.8789, 1.988, -0.2596), (0.7823, 2.006, -0.2593), (0.6842, 2.419, 0.4269), (0.5371, 2.41, 0.4269), (0.392, 2.384, 0.4269), (0.2513, 2.34, 0.4269), (0.1168, 2.279, 0.4269), (-0.009338, 2.203, 0.4269), (-0.1254, 2.112, 0.4269), (-0.2296, 2.008, 0.4269), (-0.3206, 1.892, 0.4269), (-0.3968, 1.766, 0.4269), (-0.4574, 1.631, 0.4269), (-0.5012, 1.49, 0.4269), (-0.5278, 1.345, 0.4269), (-0.5367, 1.198, 0.4269), (-0.5278, 1.051, 0.4269), (-0.5012, 0.906, 0.4269), (-0.4574, 0.7652, 0.4269), (-0.3968, 0.6308, 0.4269), (-0.3206, 0.5046, 0.4269), (-0.2296, 0.3885, 0.4269), (-0.1254, 0.2843, 0.4269), (-0.009337, 0.1933, 0.4269), (0.1168, 0.1171, 0.4269), (0.2513, 0.05656, 0.4269), (0.392, 0.0127, 0.4269), (0.5371, -0.01387, 0.4269), (0.6842, -0.02278, 0.4269), (0.8314, -0.01387, 0.4269), (0.9764, 0.0127, 0.4269), (1.117, 0.05656, 0.4269), (1.252, 0.1171, 0.4269), (1.378, 0.1933, 0.4269), (1.494, 0.2843, 0.4269), (1.598, 0.3885, 0.4269), (1.689, 0.5046, 0.4269), (1.765, 0.6308, 0.4269), (1.826, 0.7652, 0.4269), (1.87, 0.906, 0.4269), (1.896, 1.051, 0.4269), (1.905, 1.198, 0.4269), (1.896, 1.345, 0.4269), (1.87, 1.49, 0.4269), (1.826, 1.631, 0.4269), (1.765, 1.766, 0.4269), (1.689, 1.892, 0.4269), (1.598, 2.008, 0.4269), (1.494, 2.112, 0.4269), (1.378, 2.203, 0.4269), (1.252, 2.279, 0.4269), (1.117, 2.34, 0.4269), (0.9764, 2.384, 0.4269), (0.8314, 2.41, 0.4269), (0.7072, 1.993, -0.257), (0.7573, 1.99, -0.2571), (0.8252, 2.309, 0.3971), (0.6781, 2.318, 0.3971), (0.6613, 0.4031, -0.2797), (0.6112, 0.4062, -0.2796), (0.5432, 0.08765, 0.3971), (0.6904, 0.07875, 0.3971), (0.7573, 0.4062, -0.2796), (0.7072, 0.4031, -0.2797), (0.6781, 0.07875, 0.3971), (0.8252, 0.08765, 0.3971), (0.6112, 1.99, -0.2571), (0.6613, 1.993, -0.257), (0.6904, 2.318, 0.3971), (0.5432, 2.309, 0.3971), (0.8522, 0.4208, -0.2794), (0.8028, 0.4117, -0.2795), (0.8131, 0.08617, 0.3971), (0.9581, 0.1127, 0.3971), (0.5162, 1.976, -0.2573), (0.5656, 1.985, -0.2571), (0.5554, 2.31, 0.3971), (0.4104, 2.284, 0.3971), (0.9447, 0.4467, -0.279), (0.8968, 0.4317, -0.2793), (0.9461, 0.1098, 0.3971), (1.087, 0.1537, 0.3971), (0.4237, 1.95, -0.2576), (0.4717, 1.965, -0.2574), (0.4223, 2.286, 0.3971), (0.2815, 2.243, 0.3971), (1.033, 0.4835, -0.2785), (0.9876, 0.4629, -0.2788), (1.075, 0.1493, 0.3971), (1.21, 0.2098, 0.3971), (0.335, 1.913, -0.2582), (0.3808, 1.933, -0.2579), (0.293, 2.247, 0.3971), (0.1586, 2.186, 0.3971), (1.117, 0.5308, -0.2779), (1.074, 0.5049, -0.2782), (1.199, 0.2041, 0.3971), (1.325, 0.2804, 0.3971), (0.2514, 1.865, -0.2588), (0.2944, 1.891, -0.2585), (0.1695, 2.192, 0.3971), (0.04328, 2.116, 0.3971), (1.194, 0.5879, -0.277), (1.155, 0.5569, -0.2775), (1.315, 0.2734, 0.3971), (1.431, 0.3643, 0.3971), (0.1742, 1.808, -0.2597), (0.2137, 1.839, -0.2592), (0.05339, 2.123, 0.3971), (-0.06267, 2.032, 0.3971), (1.264, 0.6538, -0.2761), (1.229, 0.6183, -0.2766), (1.422, 0.3562, 0.3971), (1.526, 0.4604, 0.3971), (0.1043, 1.742, -0.2606), (0.1398, 1.778, -0.2601), (-0.05347, 2.04, 0.3971), (-0.1577, 1.936, 0.3971), (1.326, 0.7277, -0.275), (1.295, 0.6881, -0.2756), (1.518, 0.4513, 0.3971), (1.609, 0.5673, 0.3971), (0.04292, 1.669, -0.2616), (0.0739, 1.708, -0.2611), (-0.1496, 1.945, 0.3971), (-0.2405, 1.829, 0.3971), (1.378, 0.8084, -0.2739), (1.352, 0.7654, -0.2745), (1.602, 0.5572, 0.3971), (1.678, 0.6834, 0.3971), (-0.009118, 1.588, -0.2628), (0.01687, 1.631, -0.2622), (-0.2335, 1.839, 0.3971), (-0.3098, 1.713, 0.3971), (1.419, 0.8948, -0.2727), (1.399, 0.849, -0.2733), (1.673, 0.6725, 0.3971), (1.733, 0.8069, 0.3971), (-0.05105, 1.501, -0.264), (-0.03043, 1.547, -0.2634), (-0.3041, 1.724, 0.3971), (-0.3646, 1.589, 0.3971), (1.451, 0.9856, -0.2714), (1.436, 0.9377, -0.2721), (1.729, 0.7955, 0.3971), (1.773, 0.9362, 0.3971), (-0.08225, 1.411, -0.2653), (-0.06731, 1.459, -0.2646), (-0.3602, 1.601, 0.3971), (-0.4041, 1.46, 0.3971), (1.471, 1.08, -0.27), (1.462, 1.03, -0.2707), (1.77, 0.9243, 0.3971), (1.796, 1.069, 0.3971), (-0.1023, 1.317, -0.2667), (-0.09323, 1.366, -0.266), (-0.4012, 1.472, 0.3971), (-0.4277, 1.327, 0.3971), (1.479, 1.175, -0.2687), (1.476, 1.125, -0.2694), (1.795, 1.057, 0.3971), (1.804, 1.204, 0.3971), (-0.1108, 1.221, -0.268), (-0.1078, 1.271, -0.2673), (-0.4263, 1.339, 0.3971), (-0.4352, 1.192, 0.3971), (1.476, 1.271, -0.2673), (1.479, 1.221, -0.268), (1.804, 1.192, 0.3971), (1.795, 1.339, 0.3971), (-0.1078, 1.125, -0.2694), (-0.1108, 1.175, -0.2687), (-0.4352, 1.204, 0.3971), (-0.4263, 1.057, 0.3971), (1.462, 1.366, -0.266), (1.471, 1.317, -0.2667), (1.796, 1.327, 0.3971), (1.77, 1.472, 0.3971), (-0.09323, 1.03, -0.2707), (-0.1023, 1.08, -0.27), (-0.4277, 1.069, 0.3971), (-0.4012, 0.9243, 0.3971), (1.436, 1.459, -0.2646), (1.451, 1.411, -0.2653), (1.773, 1.46, 0.3971), (1.729, 1.601, 0.3971), (-0.06731, 0.9377, -0.2721), (-0.08225, 0.9856, -0.2714), (-0.4041, 0.9362, 0.3971), (-0.3602, 0.7955, 0.3971), (1.399, 1.547, -0.2634), (1.419, 1.501, -0.264), (1.733, 1.589, 0.3971), (1.673, 1.724, 0.3971), (-0.03043, 0.849, -0.2733), (-0.05105, 0.8948, -0.2727), (-0.3646, 0.8069, 0.3971), (-0.3041, 0.6725, 0.3971), (1.352, 1.631, -0.2622), (1.378, 1.588, -0.2628), (1.678, 1.713, 0.3971), (1.602, 1.839, 0.3971), (0.01687, 0.7654, -0.2745), (-0.009118, 0.8084, -0.2739), (-0.3098, 0.6834, 0.3971), (-0.2335, 0.5572, 0.3971), (1.295, 1.708, -0.2611), (1.326, 1.669, -0.2616), (1.609, 1.829, 0.3971), (1.518, 1.945, 0.3971), (0.0739, 0.6881, -0.2756), (0.04292, 0.7277, -0.275), (-0.2405, 0.5673, 0.3971), (-0.1496, 0.4513, 0.3971), (1.229, 1.778, -0.2601), (1.264, 1.742, -0.2606), (1.526, 1.936, 0.3971), (1.422, 2.04, 0.3971), (0.1398, 0.6183, -0.2766), (0.1043, 0.6538, -0.2761), (-0.1577, 0.4604, 0.3971), (-0.05347, 0.3562, 0.3971), (1.155, 1.839, -0.2592), (1.194, 1.808, -0.2597), (1.431, 2.032, 0.3971), (1.315, 2.123, 0.3971), (0.2137, 0.5569, -0.2775), (0.1742, 0.5879, -0.277), (-0.06267, 0.3643, 0.3971), (0.05339, 0.2734, 0.3971), (1.074, 1.891, -0.2585), (1.117, 1.865, -0.2588), (1.325, 2.116, 0.3971), (1.199, 2.192, 0.3971), (0.2944, 0.5049, -0.2782), (0.2514, 0.5308, -0.2779), (0.04328, 0.2804, 0.3971), (0.1695, 0.2041, 0.3971), (0.9876, 1.933, -0.2579), (1.033, 1.913, -0.2582), (1.21, 2.186, 0.3971), (1.075, 2.247, 0.3971), (0.3808, 0.4629, -0.2788), (0.335, 0.4835, -0.2785), (0.1586, 0.2098, 0.3971), (0.293, 0.1493, 0.3971), (0.8968, 1.965, -0.2574), (0.9447, 1.95, -0.2576), (1.087, 2.243, 0.3971), (0.9461, 2.286, 0.3971), (0.4717, 0.4317, -0.2793), (0.4237, 0.4467, -0.279), (0.2815, 0.1537, 0.3971), (0.4223, 0.1098, 0.3971), (0.8028, 1.985, -0.2571), (0.8522, 1.976, -0.2573), (0.9581, 2.284, 0.3971), (0.8131, 2.31, 0.3971), (0.5656, 0.4117, -0.2795), (0.5162, 0.4208, -0.2794), (0.4104, 0.1127, 0.3971), (0.5554, 0.08617, 0.3971), (0.8108, 2.241, 0.2685), (0.6842, 2.248, 0.2685), (0.5577, 0.1557, 0.2685), (0.6842, 0.1481, 0.2685), (0.8108, 0.1557, 0.2685), (0.5577, 2.241, 0.2685), (0.9355, 0.1786, 0.2685), (0.4329, 2.218, 0.2685), (1.057, 0.2163, 0.2685), (0.3119, 2.18, 0.2685), (1.172, 0.2684, 0.2685), (0.1962, 2.128, 0.2685), (1.281, 0.334, 0.2685), (0.08772, 2.062, 0.2685), (1.381, 0.4122, 0.2685), (-0.0121, 1.984, 0.2685), (1.47, 0.5018, 0.2685), (-0.1018, 1.894, 0.2685), (1.548, 0.6016, 0.2685), (-0.18, 1.795, 0.2685), (1.614, 0.7102, 0.2685), (-0.2456, 1.686, 0.2685), (1.666, 0.8258, 0.2685), (-0.2976, 1.57, 0.2685), (1.704, 0.9468, 0.2685), (-0.3353, 1.449, 0.2685), (1.727, 1.072, 0.2685), (-0.3582, 1.325, 0.2685), (1.734, 1.198, 0.2685), (-0.3658, 1.198, 0.2685), (1.727, 1.325, 0.2685), (-0.3582, 1.072, 0.2685), (1.704, 1.449, 0.2685), (-0.3353, 0.9468, 0.2685), (1.666, 1.571, 0.2685), (-0.2976, 0.8258, 0.2685), (1.614, 1.686, 0.2685), (-0.2456, 0.7102, 0.2685), (1.548, 1.795, 0.2685), (-0.18, 0.6016, 0.2685), (1.47, 1.894, 0.2685), (-0.1018, 0.5018, 0.2685), (1.381, 1.984, 0.2685), (-0.0121, 0.4122, 0.2685), (1.281, 2.062, 0.2685), (0.08772, 0.334, 0.2685), (1.172, 2.128, 0.2685), (0.1962, 0.2684, 0.2685), (1.057, 2.18, 0.2685), (0.3119, 0.2163, 0.2685), (0.9355, 2.218, 0.2685), (0.4329, 0.1786, 0.2685), (0.8055, 2.153, 0.2541), (0.6789, 2.161, 0.2541), (0.5629, 0.2431, 0.2541), (0.6895, 0.2354, 0.2541), (0.6789, 0.2354, 0.2541), (0.8055, 0.2431, 0.2541), (0.6895, 2.161, 0.2541), (0.5629, 2.153, 0.2541), (0.795, 0.2418, 0.2541), (0.9198, 0.2646, 0.2541), (0.5734, 2.155, 0.2541), (0.4487, 2.132, 0.2541), (0.9095, 0.2621, 0.2541), (1.031, 0.2998, 0.2541), (0.459, 2.134, 0.2541), (0.3379, 2.096, 0.2541), (1.021, 0.2961, 0.2541), (1.136, 0.3481, 0.2541), (0.3478, 2.1, 0.2541), (0.2321, 2.048, 0.2541), (1.127, 0.3432, 0.2541), (1.235, 0.4088, 0.2541), (0.2415, 2.053, 0.2541), (0.133, 1.987, 0.2541), (1.227, 0.4028, 0.2541), (1.327, 0.481, 0.2541), (0.1417, 1.993, 0.2541), (0.04185, 1.915, 0.2541), (1.319, 0.474, 0.2541), (1.408, 0.5637, 0.2541), (0.04976, 1.922, 0.2541), (-0.0399, 1.833, 0.2541), (1.401, 0.5558, 0.2541), (1.48, 0.6556, 0.2541), (-0.0329, 1.841, 0.2541), (-0.1111, 1.741, 0.2541), (1.474, 0.6469, 0.2541), (1.539, 0.7554, 0.2541), (-0.1051, 1.749, 0.2541), (-0.1707, 1.641, 0.2541), (1.534, 0.7461, 0.2541), (1.586, 0.8617, 0.2541), (-0.1658, 1.65, 0.2541), (-0.2178, 1.535, 0.2541), (1.583, 0.8518, 0.2541), (1.62, 0.9729, 0.2541), (-0.2141, 1.544, 0.2541), (-0.2518, 1.423, 0.2541), (1.618, 0.9626, 0.2541), (1.641, 1.087, 0.2541), (-0.2493, 1.434, 0.2541), (-0.2721, 1.309, 0.2541), (1.639, 1.077, 0.2541), (1.647, 1.203, 0.2541), (-0.2709, 1.319, 0.2541), (-0.2785, 1.193, 0.2541), (1.647, 1.193, 0.2541), (1.639, 1.319, 0.2541), (-0.2785, 1.203, 0.2541), (-0.2709, 1.077, 0.2541), (1.641, 1.309, 0.2541), (1.618, 1.434, 0.2541), (-0.2721, 1.087, 0.2541), (-0.2493, 0.9626, 0.2541), (1.62, 1.423, 0.2541), (1.583, 1.544, 0.2541), (-0.2518, 0.9729, 0.2541), (-0.2141, 0.8518, 0.2541), (1.586, 1.535, 0.2541), (1.534, 1.65, 0.2541), (-0.2178, 0.8617, 0.2541), (-0.1658, 0.7461, 0.2541), (1.539, 1.641, 0.2541), (1.474, 1.749, 0.2541), (-0.1707, 0.7554, 0.2541), (-0.1051, 0.6469, 0.2541), (1.48, 1.741, 0.2541), (1.401, 1.841, 0.2541), (-0.1111, 0.6556, 0.2541), (-0.0329, 0.5558, 0.2541), (1.408, 1.833, 0.2541), (1.319, 1.922, 0.2541), (-0.0399, 0.5637, 0.2541), (0.04976, 0.474, 0.2541), (1.327, 1.915, 0.2541), (1.227, 1.993, 0.2541), (0.04185, 0.481, 0.2541), (0.1417, 0.4028, 0.2541), (1.235, 1.987, 0.2541), (1.127, 2.053, 0.2541), (0.133, 0.4088, 0.2541), (0.2415, 0.3432, 0.2541), (1.136, 2.048, 0.2541), (1.021, 2.1, 0.2541), (0.2321, 0.3481, 0.2541), (0.3478, 0.2961, 0.2541), (1.031, 2.096, 0.2541), (0.9095, 2.134, 0.2541), (0.3379, 0.2998, 0.2541), (0.459, 0.2621, 0.2541), (0.9197, 2.132, 0.2541), (0.795, 2.155, 0.2541), (0.4487, 0.2646, 0.2541), (0.5734, 0.2418, 0.2541), (0.6842, 2.197, 0.08154), (0.6842, 0.1998, 0.08154), (0.8046, 0.207, 0.08154), (0.5639, 2.189, 0.08154), (0.9232, 0.2288, 0.08154), (0.4453, 2.168, 0.08154), (1.038, 0.2646, 0.08154), (0.3302, 2.132, 0.08154), (1.148, 0.3141, 0.08154), (0.2202, 2.082, 0.08154), (1.251, 0.3765, 0.08154), (0.1171, 2.02, 0.08154), (1.346, 0.4508, 0.08154), (0.02217, 1.945, 0.08154), (1.432, 0.5361, 0.08154), (-0.06308, 1.86, 0.08154), (1.506, 0.631, 0.08154), (-0.1374, 1.765, 0.08154), (1.568, 0.7342, 0.08154), (-0.1998, 1.662, 0.08154), (1.618, 0.8441, 0.08154), (-0.2493, 1.552, 0.08154), (1.654, 0.9592, 0.08154), (-0.2852, 1.437, 0.08154), (1.675, 1.078, 0.08154), (-0.3069, 1.318, 0.08154), (1.683, 1.198, 0.08154), (-0.3142, 1.198, 0.08154), (1.675, 1.318, 0.08154), (-0.3069, 1.078, 0.08154), (1.654, 1.437, 0.08154), (-0.2852, 0.9592, 0.08154), (1.618, 1.552, 0.08154), (-0.2493, 0.8441, 0.08154), (1.568, 1.662, 0.08154), (-0.1998, 0.7342, 0.08154), (1.506, 1.765, 0.08154), (-0.1374, 0.631, 0.08154), (1.432, 1.86, 0.08154), (-0.06308, 0.5361, 0.08154), (1.346, 1.945, 0.08154), (0.02217, 0.4508, 0.08154), (1.251, 2.02, 0.08154), (0.1171, 0.3765, 0.08154), (1.148, 2.082, 0.08154), (0.2202, 0.3141, 0.08154), (1.038, 2.132, 0.08154), (0.3302, 0.2646, 0.08154), (0.9232, 2.168, 0.08154), (0.4453, 0.2288, 0.08154), (0.7995, 2.106, 0.08069), (0.5689, 0.2901, 0.08069), (0.6792, 0.2828, 0.08069), (0.6892, 2.114, 0.08069), (0.7896, 0.2888, 0.08069), (0.5789, 2.107, 0.08069), (0.8984, 0.3082, 0.08069), (0.47, 2.088, 0.08069), (1.004, 0.3405, 0.08069), (0.3643, 2.056, 0.08069), (1.105, 0.3853, 0.08069), (0.2633, 2.011, 0.08069), (1.2, 0.442, 0.08069), (0.1684, 1.954, 0.08069), (1.287, 0.5096, 0.08069), (0.08098, 1.887, 0.08069), (1.366, 0.5874, 0.08069), (0.00239, 1.809, 0.08069), (1.435, 0.674, 0.08069), (-0.06626, 1.722, 0.08069), (1.492, 0.7683, 0.08069), (-0.124, 1.628, 0.08069), (1.538, 0.8689, 0.08069), (-0.1699, 1.527, 0.08069), (1.572, 0.9742, 0.08069), (-0.2033, 1.422, 0.08069), (1.592, 1.083, 0.08069), (-0.2239, 1.313, 0.08069), (1.6, 1.193, 0.08069), (-0.2311, 1.203, 0.08069), (1.594, 1.303, 0.08069), (-0.2251, 1.093, 0.08069), (1.574, 1.412, 0.08069), (-0.2057, 0.984, 0.08069), (1.542, 1.518, 0.08069), (-0.1734, 0.8782, 0.08069), (1.497, 1.619, 0.08069), (-0.1286, 0.7772, 0.08069), (1.44, 1.714, 0.08069), (-0.07196, 0.6823, 0.08069), (1.373, 1.801, 0.08069), (-0.00427, 0.5949, 0.08069), (1.295, 1.88, 0.08069), (0.07346, 0.5163, 0.08069), (1.208, 1.949, 0.08069), (0.1601, 0.4477, 0.08069), (1.114, 2.006, 0.08069), (0.2544, 0.39, 0.08069), (1.014, 2.052, 0.08069), (0.3549, 0.344, 0.08069), (0.9082, 2.086, 0.08069), (0.4603, 0.3106, 0.08069), (0.8046, 2.189, 0.08154), (0.5639, 0.207, 0.08154), (0.6792, 2.114, 0.08069), (0.6892, 0.2828, 0.08069), (0.7995, 0.2901, 0.08069), (0.5689, 2.106, 0.08069), (0.9082, 0.3106, 0.08069), (0.4603, 2.086, 0.08069), (1.014, 0.344, 0.08069), (0.3549, 2.052, 0.08069), (1.114, 0.39, 0.08069), (0.2544, 2.006, 0.08069), (1.208, 0.4477, 0.08069), (0.1601, 1.949, 0.08069), (1.295, 0.5163, 0.08069), (0.07346, 1.88, 0.08069), (1.373, 0.5949, 0.08069), (-0.00427, 1.801, 0.08069), (1.44, 0.6823, 0.08069), (-0.07196, 1.714, 0.08069), (1.497, 0.7772, 0.08069), (-0.1286, 1.619, 0.08069), (1.542, 0.8782, 0.08069), (-0.1734, 1.518, 0.08069), (1.574, 0.984, 0.08069), (-0.2057, 1.412, 0.08069), (1.594, 1.093, 0.08069), (-0.2251, 1.303, 0.08069), (1.6, 1.203, 0.08069), (-0.2311, 1.193, 0.08069), (1.592, 1.313, 0.08069), (-0.2239, 1.083, 0.08069), (1.572, 1.422, 0.08069), (-0.2033, 0.9742, 0.08069), (1.538, 1.527, 0.08069), (-0.1699, 0.8689, 0.08069), (1.492, 1.628, 0.08069), (-0.124, 0.7683, 0.08069), (1.435, 1.722, 0.08069), (-0.06626, 0.674, 0.08069), (1.366, 1.809, 0.08069), (0.002391, 0.5874, 0.08069), (1.287, 1.887, 0.08069), (0.08098, 0.5096, 0.08069), (1.2, 1.954, 0.08069), (0.1684, 0.442, 0.08069), (1.105, 2.011, 0.08069), (0.2633, 0.3853, 0.08069), (1.004, 2.056, 0.08069), (0.3643, 0.3405, 0.08069), (0.8984, 2.088, 0.08069), (0.47, 0.3082, 0.08069), (0.7896, 2.107, 0.08069), (0.5789, 0.2888, 0.08069), (0.6842, 2.106, -0.09774), (0.6842, 0.2908, -0.09774), (0.7936, 0.2974, -0.09774), (0.5749, 2.099, -0.09774), (0.9014, 0.3171, -0.09774), (0.4671, 2.079, -0.09774), (1.006, 0.3497, -0.09774), (0.3625, 2.047, -0.09774), (1.106, 0.3947, -0.09774), (0.2625, 2.002, -0.09774), (1.2, 0.4514, -0.09774), (0.1688, 1.945, -0.09774), (1.286, 0.519, -0.09774), (0.08253, 1.877, -0.09774), (1.363, 0.5964, -0.09774), (0.005048, 1.8, -0.09774), (1.431, 0.6827, -0.09774), (-0.06253, 1.714, -0.09774), (1.488, 0.7765, -0.09774), (-0.1192, 1.62, -0.09774), (1.533, 0.8764, -0.09774), (-0.1642, 1.52, -0.09774), (1.565, 0.981, -0.09774), (-0.1968, 1.415, -0.09774), (1.585, 1.089, -0.09774), (-0.2165, 1.308, -0.09774), (1.592, 1.198, -0.09774), (-0.2231, 1.198, -0.09774), (1.585, 1.308, -0.09774), (-0.2165, 1.089, -0.09774), (1.565, 1.415, -0.09774), (-0.1968, 0.981, -0.09774), (1.533, 1.52, -0.09774), (-0.1642, 0.8764, -0.09774), (1.488, 1.62, -0.09774), (-0.1192, 0.7765, -0.09774), (1.431, 1.714, -0.09774), (-0.06253, 0.6827, -0.09774), (1.363, 1.8, -0.09774), (0.005049, 0.5964, -0.09774), (1.286, 1.877, -0.09774), (0.08253, 0.519, -0.09774), (1.2, 1.945, -0.09774), (0.1688, 0.4514, -0.09774), (1.106, 2.002, -0.09774), (0.2625, 0.3947, -0.09774), (1.006, 2.047, -0.09774), (0.3625, 0.3497, -0.09774), (0.9014, 2.079, -0.09774), (0.4671, 0.3171, -0.09774), (0.789, 2.023, -0.08724), (0.5794, 0.3728, -0.08724), (0.6797, 0.3662, -0.08724), (0.6888, 2.03, -0.08724), (0.78, 0.3717, -0.08724), (0.5885, 2.025, -0.08724), (0.8789, 0.3893, -0.08724), (0.4896, 2.007, -0.08724), (0.975, 0.4187, -0.08724), (0.3935, 1.978, -0.08724), (1.067, 0.4594, -0.08724), (0.3017, 1.937, -0.08724), (1.153, 0.5109, -0.08724), (0.2154, 1.885, -0.08724), (1.232, 0.5724, -0.08724), (0.136, 1.824, -0.08724), (1.304, 0.6431, -0.08724), (0.06455, 1.753, -0.08724), (1.366, 0.7218, -0.08724), (0.002164, 1.674, -0.08724), (1.419, 0.8075, -0.08724), (-0.05028, 1.589, -0.08724), (1.46, 0.8989, -0.08724), (-0.09201, 1.497, -0.08724), (1.491, 0.9946, -0.08724), (-0.1224, 1.402, -0.08724), (1.51, 1.093, -0.08724), (-0.1411, 1.303, -0.08724), (1.516, 1.194, -0.08724), (-0.1477, 1.203, -0.08724), (1.511, 1.294, -0.08724), (-0.1422, 1.102, -0.08724), (1.493, 1.393, -0.08724), (-0.1246, 1.003, -0.08724), (1.464, 1.489, -0.08724), (-0.09525, 0.9074, -0.08724), (1.423, 1.581, -0.08724), (-0.05452, 0.8156, -0.08724), (1.371, 1.667, -0.08724), (-0.003021, 0.7293, -0.08724), (1.31, 1.746, -0.08724), (0.0585, 0.6499, -0.08724), (1.239, 1.818, -0.08724), (0.1291, 0.5785, -0.08724), (1.161, 1.88, -0.08724), (0.2079, 0.5161, -0.08724), (1.075, 1.933, -0.08724), (0.2936, 0.4636, -0.08724), (0.9835, 1.974, -0.08724), (0.385, 0.4219, -0.08724), (0.8877, 2.005, -0.08724), (0.4807, 0.3915, -0.08724), (0.7936, 2.099, -0.09774), (0.5749, 0.2974, -0.09774), (0.6797, 2.03, -0.08724), (0.6888, 0.3662, -0.08724), (0.789, 0.3728, -0.08724), (0.5794, 2.023, -0.08724), (0.8877, 0.3915, -0.08724), (0.4807, 2.005, -0.08724), (0.9835, 0.4219, -0.08724), (0.385, 1.974, -0.08724), (1.075, 0.4636, -0.08724), (0.2936, 1.933, -0.08724), (1.161, 0.5161, -0.08724), (0.2079, 1.88, -0.08724), (1.239, 0.5785, -0.08724), (0.1291, 1.818, -0.08724), (1.31, 0.6499, -0.08724), (0.0585, 1.746, -0.08724), (1.371, 0.7293, -0.08724), (-0.003021, 1.667, -0.08724), (1.423, 0.8156, -0.08724), (-0.05452, 1.581, -0.08724), (1.464, 0.9074, -0.08724), (-0.09525, 1.489, -0.08724), (1.493, 1.003, -0.08724), (-0.1246, 1.393, -0.08724), (1.511, 1.102, -0.08724), (-0.1422, 1.294, -0.08724), (1.516, 1.203, -0.08724), (-0.1477, 1.194, -0.08724), (1.51, 1.303, -0.08724), (-0.1411, 1.093, -0.08724), (1.491, 1.402, -0.08724), (-0.1224, 0.9946, -0.08724), (1.46, 1.497, -0.08724), (-0.09201, 0.8989, -0.08724), (1.419, 1.589, -0.08724), (-0.05028, 0.8075, -0.08724), (1.366, 1.674, -0.08724), (0.002164, 0.7218, -0.08724), (1.304, 1.753, -0.08724), (0.06455, 0.6431, -0.08724), (1.232, 1.824, -0.08724), (0.136, 0.5724, -0.08724), (1.153, 1.885, -0.08724), (0.2154, 0.5109, -0.08724), (1.067, 1.937, -0.08724), (0.3017, 0.4594, -0.08724), (0.975, 1.978, -0.08724), (0.3935, 0.4187, -0.08724), (0.8789, 2.007, -0.08724), (0.4896, 0.3893, -0.08724), (0.78, 2.025, -0.08724), (0.5885, 0.3717, -0.08724), (0.6842, 1.843, -0.2613), (0.6065, 1.838, -0.2614), (0.5299, 1.824, -0.2616), (0.4556, 1.801, -0.2619), (0.3845, 1.769, -0.2623), (0.3179, 1.729, -0.2629), (0.2566, 1.681, -0.2636), (0.2015, 1.626, -0.2644), (0.1535, 1.564, -0.2653), (0.1132, 1.498, -0.2662), (0.08127, 1.427, -0.2672), (0.05811, 1.352, -0.2683), (0.04407, 1.276, -0.2694), (0.03937, 1.198, -0.2705), (0.04407, 1.12, -0.2716), (0.05811, 1.044, -0.2727), (0.08127, 0.9695, -0.2737), (0.1132, 0.8985, -0.2747), (0.1535, 0.8319, -0.2757), (0.2015, 0.7706, -0.2766), (0.2566, 0.7155, -0.2773), (0.3179, 0.6675, -0.278), (0.3845, 0.6272, -0.2786), (0.4556, 0.5953, -0.2791), (0.5299, 0.5721, -0.2794), (0.6065, 0.5581, -0.2796), (0.6842, 0.5534, -0.2796), (0.762, 0.5581, -0.2796), (0.8385, 0.5721, -0.2794), (0.9129, 0.5953, -0.2791), (0.9839, 0.6272, -0.2786), (1.051, 0.6675, -0.278), (1.112, 0.7155, -0.2773), (1.167, 0.7706, -0.2766), (1.215, 0.8319, -0.2757), (1.255, 0.8985, -0.2747), (1.287, 0.9695, -0.2737), (1.31, 1.044, -0.2727), (1.324, 1.12, -0.2716), (1.329, 1.198, -0.2705), (1.324, 1.276, -0.2694), (1.31, 1.352, -0.2683), (1.287, 1.427, -0.2672), (1.255, 1.498, -0.2662), (1.215, 1.564, -0.2653), (1.167, 1.626, -0.2644), (1.112, 1.681, -0.2636), (1.051, 1.729, -0.2629), (0.9839, 1.769, -0.2623), (0.9129, 1.801, -0.2619), (0.8385, 1.824, -0.2616), (0.7619, 1.838, -0.2614), (0.7024, 1.828, -0.2595), (0.7421, 1.826, -0.2596), (0.666, 0.568, -0.2775), (0.6263, 0.5704, -0.2775), (0.7421, 0.5704, -0.2775), (0.7024, 0.568, -0.2775), (0.6263, 1.826, -0.2596), (0.666, 1.828, -0.2595), (0.8174, 0.5819, -0.2773), (0.7782, 0.5747, -0.2774), (0.551, 1.814, -0.2597), (0.5902, 1.822, -0.2596), (0.8907, 0.6025, -0.277), (0.8527, 0.5906, -0.2772), (0.4777, 1.794, -0.26), (0.5157, 1.806, -0.2599), (0.961, 0.6317, -0.2766), (0.9247, 0.6154, -0.2768), (0.4074, 1.765, -0.2605), (0.4437, 1.781, -0.2602), (1.027, 0.6692, -0.2761), (0.9932, 0.6486, -0.2763), (0.3412, 1.727, -0.261), (0.3752, 1.748, -0.2607), (1.089, 0.7144, -0.2754), (1.057, 0.6898, -0.2758), (0.2799, 1.682, -0.2616), (0.3112, 1.706, -0.2613), (1.144, 0.7666, -0.2747), (1.116, 0.7385, -0.2751), (0.2245, 1.63, -0.2624), (0.2527, 1.658, -0.262), (1.193, 0.8252, -0.2738), (1.168, 0.7939, -0.2743), (0.1759, 1.571, -0.2632), (0.2004, 1.602, -0.2628), (1.234, 0.8892, -0.2729), (1.213, 0.8551, -0.2734), (0.1346, 1.507, -0.2641), (0.1552, 1.541, -0.2636), (1.267, 0.9577, -0.2719), (1.251, 0.9214, -0.2725), (0.1014, 1.439, -0.2651), (0.1177, 1.475, -0.2646), (1.292, 1.03, -0.2709), (1.28, 0.9917, -0.2715), (0.07664, 1.367, -0.2661), (0.08849, 1.405, -0.2656), (1.308, 1.104, -0.2699), (1.301, 1.065, -0.2704), (0.06077, 1.292, -0.2672), (0.06794, 1.331, -0.2666), (1.314, 1.18, -0.2688), (1.312, 1.14, -0.2693), (0.05398, 1.216, -0.2683), (0.05638, 1.256, -0.2677), (1.312, 1.256, -0.2677), (1.314, 1.216, -0.2683), (0.05638, 1.14, -0.2693), (0.05398, 1.18, -0.2688), (1.301, 1.331, -0.2666), (1.308, 1.292, -0.2672), (0.06794, 1.065, -0.2704), (0.06077, 1.104, -0.2699), (1.28, 1.405, -0.2656), (1.292, 1.367, -0.2661), (0.08849, 0.9917, -0.2715), (0.07664, 1.03, -0.2709), (1.251, 1.475, -0.2646), (1.267, 1.439, -0.2651), (0.1177, 0.9214, -0.2725), (0.1014, 0.9577, -0.2719), (1.213, 1.541, -0.2636), (1.234, 1.507, -0.2641), (0.1552, 0.8551, -0.2734), (0.1346, 0.8892, -0.2729), (1.168, 1.602, -0.2628), (1.193, 1.571, -0.2632), (0.2004, 0.7939, -0.2743), (0.1759, 0.8252, -0.2738), (1.116, 1.658, -0.262), (1.144, 1.63, -0.2624), (0.2527, 0.7385, -0.2751), (0.2245, 0.7666, -0.2747), (1.057, 1.706, -0.2613), (1.089, 1.682, -0.2616), (0.3112, 0.6898, -0.2758), (0.2799, 0.7144, -0.2754), (0.9932, 1.748, -0.2607), (1.027, 1.727, -0.261), (0.3752, 0.6486, -0.2763), (0.3412, 0.6692, -0.2761), (0.9247, 1.781, -0.2602), (0.961, 1.765, -0.2605), (0.4437, 0.6154, -0.2768), (0.4074, 0.6317, -0.2766), (0.8527, 1.806, -0.2599), (0.8907, 1.794, -0.26), (0.5157, 0.5906, -0.2772), (0.4777, 0.6025, -0.277), (0.7782, 1.822, -0.2596), (0.8174, 1.814, -0.2597), (0.5902, 0.5747, -0.2774), (0.551, 0.5819, -0.2773), (0.6842, 1.198, -0.2692)], [], [(365, 364, 106, 107), (726, 674, 105, 51), (313, 365, 107, 52), (367, 366, 110, 111), (727, 675, 109, 25), (315, 367, 111, 78), (369, 368, 114, 115), (625, 676, 113, 26), (316, 369, 115, 79), (371, 370, 118, 119), (624, 677, 117, 0), (317, 371, 119, 53), (373, 372, 122, 123), (626, 678, 121, 27), (318, 373, 123, 80), (375, 374, 126, 127), (627, 679, 125, 1), (319, 375, 127, 54), (377, 376, 130, 131), (628, 680, 129, 28), (320, 377, 131, 81), (379, 378, 134, 135), (629, 681, 133, 2), (321, 379, 135, 55), (381, 380, 138, 139), (630, 682, 137, 29), (322, 381, 139, 82), (383, 382, 142, 143), (631, 683, 141, 3), (323, 383, 143, 56), (385, 384, 146, 147), (632, 684, 145, 30), (324, 385, 147, 83), (387, 386, 150, 151), (633, 685, 149, 4), (325, 387, 151, 57), (389, 388, 154, 155), (634, 686, 153, 31), (326, 389, 155, 84), (391, 390, 158, 159), (635, 687, 157, 5), (327, 391, 159, 58), (393, 392, 162, 163), (636, 688, 161, 32), (328, 393, 163, 85), (395, 394, 166, 167), (637, 689, 165, 6), (329, 395, 167, 59), (397, 396, 170, 171), (638, 690, 169, 33), (330, 397, 171, 86), (399, 398, 174, 175), (639, 691, 173, 7), (331, 399, 175, 60), (401, 400, 178, 179), (640, 692, 177, 34), (332, 401, 179, 87), (403, 402, 182, 183), (641, 693, 181, 8), (333, 403, 183, 61), (405, 404, 186, 187), (642, 694, 185, 35), (334, 405, 187, 88), (407, 406, 190, 191), (643, 695, 189, 9), (335, 407, 191, 62), (409, 408, 194, 195), (644, 696, 193, 36), (336, 409, 195, 89), (411, 410, 198, 199), (645, 697, 197, 10), (337, 411, 199, 63), (413, 412, 202, 203), (646, 698, 201, 37), (338, 413, 203, 90), (415, 414, 206, 207), (647, 699, 205, 11), (339, 415, 207, 64), (417, 416, 210, 211), (648, 700, 209, 38), (340, 417, 211, 91), (419, 418, 214, 215), (649, 701, 213, 12), (341, 419, 215, 65), (421, 420, 218, 219), (650, 702, 217, 39), (342, 421, 219, 92), (423, 422, 222, 223), (651, 703, 221, 13), (343, 423, 223, 66), (425, 424, 226, 227), (652, 704, 225, 40), (344, 425, 227, 93), (427, 426, 230, 231), (653, 705, 229, 14), (345, 427, 231, 67), (429, 428, 234, 235), (654, 706, 233, 41), (346, 429, 235, 94), (431, 430, 238, 239), (655, 707, 237, 15), (347, 431, 239, 68), (433, 432, 242, 243), (656, 708, 241, 42), (348, 433, 243, 95), (435, 434, 246, 247), (657, 709, 245, 16), (349, 435, 247, 69), (437, 436, 250, 251), (658, 710, 249, 43), (350, 437, 251, 96), (439, 438, 254, 255), (659, 711, 253, 17), (351, 439, 255, 70), (441, 440, 258, 259), (660, 712, 257, 44), (352, 441, 259, 97), (443, 442, 262, 263), (661, 713, 261, 18), (353, 443, 263, 71), (445, 444, 266, 267), (662, 714, 265, 45), (354, 445, 267, 98), (447, 446, 270, 271), (663, 715, 269, 19), (355, 447, 271, 72), (449, 448, 274, 275), (664, 716, 273, 46), (356, 449, 275, 99), (451, 450, 278, 279), (665, 717, 277, 20), (357, 451, 279, 73), (453, 452, 282, 283), (666, 718, 281, 47), (358, 453, 283, 100), (455, 454, 286, 287), (667, 719, 285, 21), (359, 455, 287, 74), (457, 456, 290, 291), (668, 720, 289, 48), (360, 457, 291, 101), (459, 458, 294, 295), (669, 721, 293, 22), (361, 459, 295, 75), (461, 460, 298, 299), (670, 722, 297, 49), (362, 461, 299, 102), (463, 462, 302, 303), (671, 723, 301, 23), (363, 463, 303, 76), (465, 464, 306, 307), (672, 724, 305, 50), (312, 465, 307, 103), (467, 466, 310, 311), (673, 725, 309, 24), (314, 467, 311, 77), (571, 623, 467, 314), (76, 310, 466, 363), (623, 569, 466, 467), (570, 622, 465, 312), (102, 306, 464, 362), (622, 568, 464, 465), (517, 621, 463, 363), (75, 302, 462, 361), (621, 567, 462, 463), (516, 620, 461, 362), (101, 298, 460, 360), (620, 566, 460, 461), (515, 619, 459, 361), (74, 294, 458, 359), (619, 565, 458, 459), (514, 618, 457, 360), (100, 290, 456, 358), (618, 564, 456, 457), (513, 617, 455, 359), (73, 286, 454, 357), (617, 563, 454, 455), (512, 616, 453, 358), (99, 282, 452, 356), (616, 562, 452, 453), (511, 615, 451, 357), (72, 278, 450, 355), (615, 561, 450, 451), (510, 614, 449, 356), (98, 274, 448, 354), (614, 560, 448, 449), (509, 613, 447, 355), (71, 270, 446, 353), (613, 559, 446, 447), (508, 612, 445, 354), (97, 266, 444, 352), (612, 558, 444, 445), (507, 611, 443, 353), (70, 262, 442, 351), (611, 557, 442, 443), (506, 610, 441, 352), (96, 258, 440, 350), (610, 556, 440, 441), (505, 609, 439, 351), (69, 254, 438, 349), (609, 555, 438, 439), (504, 608, 437, 350), (95, 250, 436, 348), (608, 554, 436, 437), (503, 607, 435, 349), (68, 246, 434, 347), (607, 553, 434, 435), (502, 606, 433, 348), (94, 242, 432, 346), (606, 552, 432, 433), (501, 605, 431, 347), (67, 238, 430, 345), (605, 551, 430, 431), (500, 604, 429, 346), (93, 234, 428, 344), (604, 550, 428, 429), (499, 603, 427, 345), (66, 230, 426, 343), (603, 549, 426, 427), (498, 602, 425, 344), (92, 226, 424, 342), (602, 548, 424, 425), (497, 601, 423, 343), (65, 222, 422, 341), (601, 547, 422, 423), (496, 600, 421, 342), (91, 218, 420, 340), (600, 546, 420, 421), (495, 599, 419, 341), (64, 214, 418, 339), (599, 545, 418, 419), (494, 598, 417, 340), (90, 210, 416, 338), (598, 544, 416, 417), (493, 597, 415, 339), (63, 206, 414, 337), (597, 543, 414, 415), (492, 596, 413, 338), (89, 202, 412, 336), (596, 542, 412, 413), (491, 595, 411, 337), (62, 198, 410, 335), (595, 541, 410, 411), (490, 594, 409, 336), (88, 194, 408, 334), (594, 540, 408, 409), (489, 593, 407, 335), (61, 190, 406, 333), (593, 539, 406, 407), (488, 592, 405, 334), (87, 186, 404, 332), (592, 538, 404, 405), (487, 591, 403, 333), (60, 182, 402, 331), (591, 537, 402, 403), (486, 590, 401, 332), (86, 178, 400, 330), (590, 536, 400, 401), (485, 589, 399, 331), (59, 174, 398, 329), (589, 535, 398, 399), (484, 588, 397, 330), (85, 170, 396, 328), (588, 534, 396, 397), (483, 587, 395, 329), (58, 166, 394, 327), (587, 533, 394, 395), (482, 586, 393, 328), (84, 162, 392, 326), (586, 532, 392, 393), (481, 585, 391, 327), (57, 158, 390, 325), (585, 531, 390, 391), (480, 584, 389, 326), (83, 154, 388, 324), (584, 530, 388, 389), (479, 583, 387, 325), (56, 150, 386, 323), (583, 529, 386, 387), (478, 582, 385, 324), (82, 146, 384, 322), (582, 528, 384, 385), (477, 581, 383, 323), (55, 142, 382, 321), (581, 527, 382, 383), (476, 580, 381, 322), (81, 138, 380, 320), (580, 526, 380, 381), (475, 579, 379, 321), (54, 134, 378, 319), (579, 525, 378, 379), (474, 578, 377, 320), (80, 130, 376, 318), (578, 524, 376, 377), (473, 577, 375, 319), (53, 126, 374, 317), (577, 523, 374, 375), (472, 576, 373, 318), (79, 122, 372, 316), (576, 522, 372, 373), (471, 575, 371, 317), (52, 118, 370, 313), (575, 521, 370, 371), (470, 574, 369, 316), (78, 114, 368, 315), (574, 520, 368, 369), (469, 573, 367, 315), (77, 110, 366, 314), (573, 519, 366, 367), (468, 572, 365, 313), (103, 106, 364, 312), (572, 518, 364, 365), (728, 674, 518, 572), (624, 728, 572, 468), (729, 675, 519, 573), (625, 729, 573, 469), (730, 676, 520, 574), (626, 730, 574, 470), (731, 677, 521, 575), (627, 731, 575, 471), (732, 678, 522, 576), (628, 732, 576, 472), (733, 679, 523, 577), (629, 733, 577, 473), (734, 680, 524, 578), (630, 734, 578, 474), (735, 681, 525, 579), (631, 735, 579, 475), (736, 682, 526, 580), (632, 736, 580, 476), (737, 683, 527, 581), (633, 737, 581, 477), (738, 684, 528, 582), (634, 738, 582, 478), (739, 685, 529, 583), (635, 739, 583, 479), (740, 686, 530, 584), (636, 740, 584, 480), (741, 687, 531, 585), (637, 741, 585, 481), (742, 688, 532, 586), (638, 742, 586, 482), (743, 689, 533, 587), (639, 743, 587, 483), (744, 690, 534, 588), (640, 744, 588, 484), (745, 691, 535, 589), (641, 745, 589, 485), (746, 692, 536, 590), (642, 746, 590, 486), (747, 693, 537, 591), (643, 747, 591, 487), (748, 694, 538, 592), (644, 748, 592, 488), (749, 695, 539, 593), (645, 749, 593, 489), (750, 696, 540, 594), (646, 750, 594, 490), (751, 697, 541, 595), (647, 751, 595, 491), (752, 698, 542, 596), (648, 752, 596, 492), (753, 699, 543, 597), (649, 753, 597, 493), (754, 700, 544, 598), (650, 754, 598, 494), (755, 701, 545, 599), (651, 755, 599, 495), (756, 702, 546, 600), (652, 756, 600, 496), (757, 703, 547, 601), (653, 757, 601, 497), (758, 704, 548, 602), (654, 758, 602, 498), (759, 705, 549, 603), (655, 759, 603, 499), (760, 706, 550, 604), (656, 760, 604, 500), (761, 707, 551, 605), (657, 761, 605, 501), (762, 708, 552, 606), (658, 762, 606, 502), (763, 709, 553, 607), (659, 763, 607, 503), (764, 710, 554, 608), (660, 764, 608, 504), (765, 711, 555, 609), (661, 765, 609, 505), (766, 712, 556, 610), (662, 766, 610, 506), (767, 713, 557, 611), (663, 767, 611, 507), (768, 714, 558, 612), (664, 768, 612, 508), (769, 715, 559, 613), (665, 769, 613, 509), (770, 716, 560, 614), (666, 770, 614, 510), (771, 717, 561, 615), (667, 771, 615, 511), (772, 718, 562, 616), (668, 772, 616, 512), (773, 719, 563, 617), (669, 773, 617, 513), (774, 720, 564, 618), (670, 774, 618, 514), (775, 721, 565, 619), (671, 775, 619, 515), (776, 722, 566, 620), (672, 776, 620, 516), (777, 723, 567, 621), (673, 777, 621, 517), (778, 724, 568, 622), (726, 778, 622, 570), (779, 725, 569, 623), (727, 779, 623, 571), (363, 466, 569, 517), (362, 464, 568, 516), (361, 462, 567, 515), (360, 460, 566, 514), (359, 458, 565, 513), (358, 456, 564, 512), (357, 454, 563, 511), (356, 452, 562, 510), (355, 450, 561, 509), (354, 448, 560, 508), (353, 446, 559, 507), (352, 444, 558, 506), (351, 442, 557, 505), (350, 440, 556, 504), (349, 438, 555, 503), (348, 436, 554, 502), (347, 434, 553, 501), (346, 432, 552, 500), (345, 430, 551, 499), (344, 428, 550, 498), (343, 426, 549, 497), (342, 424, 548, 496), (341, 422, 547, 495), (340, 420, 546, 494), (339, 418, 545, 493), (338, 416, 544, 492), (337, 414, 543, 491), (336, 412, 542, 490), (335, 410, 541, 489), (334, 408, 540, 488), (333, 406, 539, 487), (332, 404, 538, 486), (331, 402, 537, 485), (330, 400, 536, 484), (329, 398, 535, 483), (328, 396, 534, 482), (327, 394, 533, 481), (326, 392, 532, 480), (325, 390, 531, 479), (324, 388, 530, 478), (323, 386, 529, 477), (322, 384, 528, 476), (321, 382, 527, 475), (320, 380, 526, 474), (319, 378, 525, 473), (318, 376, 524, 472), (317, 374, 523, 471), (316, 372, 522, 470), (313, 370, 521, 468), (315, 368, 520, 469), (314, 366, 519, 571), (312, 364, 518, 570), (25, 308, 779, 727), (308, 309, 725, 779), (51, 304, 778, 726), (304, 305, 724, 778), (24, 300, 777, 673), (300, 301, 723, 777), (50, 296, 776, 672), (296, 297, 722, 776), (23, 292, 775, 671), (292, 293, 721, 775), (49, 288, 774, 670), (288, 289, 720, 774), (22, 284, 773, 669), (284, 285, 719, 773), (48, 280, 772, 668), (280, 281, 718, 772), (21, 276, 771, 667), (276, 277, 717, 771), (47, 272, 770, 666), (272, 273, 716, 770), (20, 268, 769, 665), (268, 269, 715, 769), (46, 264, 768, 664), (264, 265, 714, 768), (19, 260, 767, 663), (260, 261, 713, 767), (45, 256, 766, 662), (256, 257, 712, 766), (18, 252, 765, 661), (252, 253, 711, 765), (44, 248, 764, 660), (248, 249, 710, 764), (17, 244, 763, 659), (244, 245, 709, 763), (43, 240, 762, 658), (240, 241, 708, 762), (16, 236, 761, 657), (236, 237, 707, 761), (42, 232, 760, 656), (232, 233, 706, 760), (15, 228, 759, 655), (228, 229, 705, 759), (41, 224, 758, 654), (224, 225, 704, 758), (14, 220, 757, 653), (220, 221, 703, 757), (40, 216, 756, 652), (216, 217, 702, 756), (13, 212, 755, 651), (212, 213, 701, 755), (39, 208, 754, 650), (208, 209, 700, 754), (12, 204, 753, 649), (204, 205, 699, 753), (38, 200, 752, 648), (200, 201, 698, 752), (11, 196, 751, 647), (196, 197, 697, 751), (37, 192, 750, 646), (192, 193, 696, 750), (10, 188, 749, 645), (188, 189, 695, 749), (36, 184, 748, 644), (184, 185, 694, 748), (9, 180, 747, 643), (180, 181, 693, 747), (35, 176, 746, 642), (176, 177, 692, 746), (8, 172, 745, 641), (172, 173, 691, 745), (34, 168, 744, 640), (168, 169, 690, 744), (7, 164, 743, 639), (164, 165, 689, 743), (33, 160, 742, 638), (160, 161, 688, 742), (6, 156, 741, 637), (156, 157, 687, 741), (32, 152, 740, 636), (152, 153, 686, 740), (5, 148, 739, 635), (148, 149, 685, 739), (31, 144, 738, 634), (144, 145, 684, 738), (4, 140, 737, 633), (140, 141, 683, 737), (30, 136, 736, 632), (136, 137, 682, 736), (3, 132, 735, 631), (132, 133, 681, 735), (29, 128, 734, 630), (128, 129, 680, 734), (2, 124, 733, 629), (124, 125, 679, 733), (28, 120, 732, 628), (120, 121, 678, 732), (1, 116, 731, 627), (116, 117, 677, 731), (27, 112, 730, 626), (112, 113, 676, 730), (26, 108, 729, 625), (108, 109, 675, 729), (0, 104, 728, 624), (104, 105, 674, 728), (517, 569, 725, 673), (516, 568, 724, 672), (515, 567, 723, 671), (514, 566, 722, 670), (513, 565, 721, 669), (512, 564, 720, 668), (511, 563, 719, 667), (510, 562, 718, 666), (509, 561, 717, 665), (508, 560, 716, 664), (507, 559, 715, 663), (506, 558, 714, 662), (505, 557, 713, 661), (504, 556, 712, 660), (503, 555, 711, 659), (502, 554, 710, 658), (501, 553, 709, 657), (500, 552, 708, 656), (499, 551, 707, 655), (498, 550, 706, 654), (497, 549, 705, 653), (496, 548, 704, 652), (495, 547, 703, 651), (494, 546, 702, 650), (493, 545, 701, 649), (492, 544, 700, 648), (491, 543, 699, 647), (490, 542, 698, 646), (489, 541, 697, 645), (488, 540, 696, 644), (487, 539, 695, 643), (486, 538, 694, 642), (485, 537, 693, 641), (484, 536, 692, 640), (483, 535, 691, 639), (482, 534, 690, 638), (481, 533, 689, 637), (480, 532, 688, 636), (479, 531, 687, 635), (478, 530, 686, 634), (477, 529, 685, 633), (476, 528, 684, 632), (475, 527, 683, 631), (474, 526, 682, 630), (473, 525, 681, 629), (472, 524, 680, 628), (471, 523, 679, 627), (470, 522, 678, 626), (468, 521, 677, 624), (469, 520, 676, 625), (571, 519, 675, 727), (570, 518, 674, 726), (48, 289, 925, 828), (137, 136, 848, 849), (108, 26, 806, 834), (288, 49, 829, 924), (32, 161, 861, 812), (189, 188, 874, 875), (160, 33, 813, 860), (12, 213, 887, 792), (241, 240, 900, 901), (212, 13, 793, 886), (45, 265, 913, 825), (113, 112, 836, 837), (293, 292, 926, 927), (264, 46, 826, 912), (29, 137, 849, 809), (165, 164, 862, 863), (136, 30, 810, 848), (9, 189, 875, 789), (217, 216, 888, 889), (188, 10, 790, 874), (42, 241, 901, 822), (269, 268, 914, 915), (240, 43, 823, 900), (26, 113, 837, 806), (22, 293, 927, 802), (141, 140, 850, 851), (112, 27, 807, 836), (292, 23, 803, 926), (6, 165, 863, 786), (193, 192, 876, 877), (164, 7, 787, 862), (39, 217, 889, 819), (245, 244, 902, 903), (216, 40, 820, 888), (19, 269, 915, 799), (117, 116, 838, 839), (297, 296, 928, 929), (268, 20, 800, 914), (3, 141, 851, 783), (169, 168, 864, 865), (140, 4, 784, 850), (36, 193, 877, 816), (221, 220, 890, 891), (192, 37, 817, 876), (16, 245, 903, 796), (273, 272, 916, 917), (244, 17, 797, 902), (0, 117, 839, 780), (49, 297, 929, 829), (145, 144, 852, 853), (116, 1, 781, 838), (296, 50, 830, 928), (33, 169, 865, 813), (197, 196, 878, 879), (168, 34, 814, 864), (13, 221, 891, 793), (249, 248, 904, 905), (220, 14, 794, 890), (46, 273, 917, 826), (121, 120, 840, 841), (301, 300, 930, 931), (272, 47, 827, 916), (30, 145, 853, 810), (173, 172, 866, 867), (144, 31, 811, 852), (10, 197, 879, 790), (225, 224, 892, 893), (196, 11, 791, 878), (43, 249, 905, 823), (277, 276, 918, 919), (248, 44, 824, 904), (27, 121, 841, 807), (23, 301, 931, 803), (149, 148, 854, 855), (120, 28, 808, 840), (300, 24, 804, 930), (7, 173, 867, 787), (201, 200, 880, 881), (172, 8, 788, 866), (40, 225, 893, 820), (253, 252, 906, 907), (224, 41, 821, 892), (20, 277, 919, 800), (125, 124, 842, 843), (305, 304, 932, 933), (276, 21, 801, 918), (4, 149, 855, 784), (177, 176, 868, 869), (148, 5, 785, 854), (37, 201, 881, 817), (229, 228, 894, 895), (200, 38, 818, 880), (17, 253, 907, 797), (281, 280, 920, 921), (252, 18, 798, 906), (1, 125, 843, 781), (50, 305, 933, 830), (153, 152, 856, 857), (124, 2, 782, 842), (304, 51, 831, 932), (34, 177, 869, 814), (205, 204, 882, 883), (176, 35, 815, 868), (14, 229, 895, 794), (257, 256, 908, 909), (228, 15, 795, 894), (47, 281, 921, 827), (129, 128, 844, 845), (309, 308, 934, 935), (280, 48, 828, 920), (31, 153, 857, 811), (181, 180, 870, 871), (152, 32, 812, 856), (11, 205, 883, 791), (233, 232, 896, 897), (204, 12, 792, 882), (44, 257, 909, 824), (105, 104, 832, 833), (285, 284, 922, 923), (256, 45, 825, 908), (28, 129, 845, 808), (24, 309, 935, 804), (157, 156, 858, 859), (128, 29, 809, 844), (308, 25, 805, 934), (8, 181, 871, 788), (209, 208, 884, 885), (180, 9, 789, 870), (41, 233, 897, 821), (261, 260, 910, 911), (51, 105, 833, 831), (232, 42, 822, 896), (21, 285, 923, 801), (133, 132, 846, 847), (104, 0, 780, 832), (284, 22, 802, 922), (5, 157, 859, 785), (185, 184, 872, 873), (156, 6, 786, 858), (38, 209, 885, 818), (237, 236, 898, 899), (208, 39, 819, 884), (18, 261, 911, 798), (109, 108, 834, 835), (289, 288, 924, 925), (260, 19, 799, 910), (2, 133, 847, 782), (161, 160, 860, 861), (132, 3, 783, 846), (35, 185, 873, 815), (213, 212, 886, 887), (184, 36, 816, 872), (15, 237, 899, 795), (265, 264, 912, 913), (236, 16, 796, 898), (25, 109, 835, 805), (865, 864, 936), (830, 933, 936), (795, 899, 936), (813, 865, 936), (932, 831, 936), (898, 796, 936), (864, 814, 936), (935, 934, 936), (901, 900, 936), (867, 866, 936), (804, 935, 936), (833, 832, 936), (822, 901, 936), (787, 867, 936), (934, 805, 936), (831, 833, 936), (900, 823, 936), (866, 788, 936), (832, 780, 936), (903, 902, 936), (869, 868, 936), (835, 834, 936), (796, 903, 936), (814, 869, 936), (805, 835, 936), (902, 797, 936), (868, 815, 936), (834, 806, 936), (905, 904, 936), (871, 870, 936), (837, 836, 936), (823, 905, 936), (788, 871, 936), (806, 837, 936), (904, 824, 936), (870, 789, 936), (836, 807, 936), (907, 906, 936), (873, 872, 936), (839, 838, 936), (797, 907, 936), (815, 873, 936), (780, 839, 936), (906, 798, 936), (872, 816, 936), (838, 781, 936), (909, 908, 936), (875, 874, 936), (841, 840, 936), (824, 909, 936), (789, 875, 936), (807, 841, 936), (908, 825, 936), (874, 790, 936), (840, 808, 936), (911, 910, 936), (877, 876, 936), (843, 842, 936), (798, 911, 936), (816, 877, 936), (781, 843, 936), (910, 799, 936), (876, 817, 936), (842, 782, 936), (913, 912, 936), (879, 878, 936), (845, 844, 936), (825, 913, 936), (790, 879, 936), (808, 845, 936), (912, 826, 936), (878, 791, 936), (844, 809, 936), (915, 914, 936), (881, 880, 936), (847, 846, 936), (799, 915, 936), (817, 881, 936), (782, 847, 936), (914, 800, 936), (880, 818, 936), (846, 783, 936), (917, 916, 936), (883, 882, 936), (849, 848, 936), (826, 917, 936), (791, 883, 936), (809, 849, 936), (916, 827, 936), (882, 792, 936), (848, 810, 936), (919, 918, 936), (885, 884, 936), (851, 850, 936), (800, 919, 936), (818, 885, 936), (783, 851, 936), (918, 801, 936), (884, 819, 936), (850, 784, 936), (921, 920, 936), (887, 886, 936), (853, 852, 936), (827, 921, 936), (792, 887, 936), (810, 853, 936), (920, 828, 936), (886, 793, 936), (852, 811, 936), (923, 922, 936), (889, 888, 936), (855, 854, 936), (801, 923, 936), (819, 889, 936), (784, 855, 936), (922, 802, 936), (888, 820, 936), (854, 785, 936), (925, 924, 936), (891, 890, 936), (857, 856, 936), (828, 925, 936), (793, 891, 936), (811, 857, 936), (924, 829, 936), (890, 794, 936), (856, 812, 936), (927, 926, 936), (893, 892, 936), (859, 858, 936), (802, 927, 936), (820, 893, 936), (785, 859, 936), (926, 803, 936), (892, 821, 936), (858, 786, 936), (929, 928, 936), (895, 894, 936), (861, 860, 936), (829, 929, 936), (794, 895, 936), (812, 861, 936), (928, 830, 936), (894, 795, 936), (860, 813, 936), (931, 930, 936), (897, 896, 936), (863, 862, 936), (803, 931, 936), (821, 897, 936), (786, 863, 936), (930, 804, 936), (896, 822, 936), (862, 787, 936), (933, 932, 936), (899, 898, 936)])
me_c_rculo.polygons.foreach_set('use_smooth', [True] * 936)
me_c_rculo.use_remesh_preserve_volume = False
me_c_rculo.use_remesh_preserve_attributes = False
me_c_rculo.use_mirror_vertex_groups = False
me_c_rculo.update()

# ---- curves / text
cu_b_zier___c_rculo_002 = bpy.data.curves.new('Bézier - Círculo.002', 'CURVE')
cu_b_zier___c_rculo_002.dimensions = '3D'
_sp = cu_b_zier___c_rculo_002.splines.new('BEZIER'); _sp.bezier_points.add(11)
_sp.bezier_points.foreach_set('co', [-1.0, 0.0, 0.0, -0.3874, 0.2264, 0.0, -0.5046, 0.8634, 0.0, 0.0, 0.4487, 0.0, 0.5046, 0.8634, 0.0, 0.3874, 0.2264, 0.0, 1.0, 0.0, 0.0, 0.3874, -0.2264, 0.0, 0.5046, -0.8634, 0.0, 0.0, -0.4487, 0.0, -0.5046, -0.8634, 0.0, -0.3874, -0.2264, 0.0])
_sp.bezier_points.foreach_set('handle_left', [-1.0, -0.09848, 0.0, -0.5135, 0.004815, 0.0, -0.5888, 0.8139, 0.0, -0.255, 0.4487, 0.0, 0.4198, 0.9134, 0.0, 0.2623, 0.4462, 0.0, 1.0, 0.09848, 0.0, 0.5135, -0.004815, 0.0, 0.5888, -0.8139, 0.0, 0.255, -0.4487, 0.0, -0.4198, -0.9134, 0.0, -0.2623, -0.4462, 0.0])
_sp.bezier_points.foreach_set('handle_right', [-1.0, 0.09848, 0.0, -0.2623, 0.4462, 0.0, -0.4198, 0.9134, 0.0, 0.255, 0.4487, 0.0, 0.5888, 0.8139, 0.0, 0.5135, 0.004815, 0.0, 1.0, -0.09848, 0.0, 0.2623, -0.4462, 0.0, 0.4198, -0.9134, 0.0, -0.255, -0.4487, 0.0, -0.5888, -0.8139, 0.0, -0.5135, -0.004815, 0.0])
for _p, _l, _r in zip(_sp.bezier_points, ['FREE', 'AUTO', 'FREE', 'AUTO', 'FREE', 'AUTO', 'FREE', 'AUTO', 'FREE', 'AUTO', 'FREE', 'AUTO'], ['FREE', 'AUTO', 'FREE', 'AUTO', 'FREE', 'AUTO', 'FREE', 'AUTO', 'FREE', 'AUTO', 'FREE', 'AUTO']): _p.handle_left_type = _l; _p.handle_right_type = _r
_sp.order_u = 0
_sp.order_v = 0
_sp.use_cyclic_u = True
cu_b_zier___c_rculo_002.use_path = True
cu_b_zier___c_rculo_002.use_path_clamp = True
cu_b_zier___c_rculo_002.bevel_resolution = 0
cu_b_zier___c_rculo_002.fill_mode = 'HALF'
cu_b_zier___curva = bpy.data.curves.new('Bézier - Curva', 'CURVE')
cu_b_zier___curva.dimensions = '3D'
_sp = cu_b_zier___curva.splines.new('BEZIER'); _sp.bezier_points.add(8)
_sp.bezier_points.foreach_set('co', [-0.2316, 0.9082, -0.1433, 0.836, -0.2953, -0.2337, 0.3542, -1.134, -0.1135, -0.7411, -0.3194, -0.04986, -0.1001, 0.41, 0.07285, 0.6059, -0.6293, 0.2891, -0.2525, -1.042, 0.3836, -0.4433, -0.4501, 0.3868, 0.6324, -0.3901, 1.214])
_sp.bezier_points.foreach_set('handle_left', [-0.9538, 1.378, 0.2298, 1.027, 0.1044, -0.2542, 0.6559, -1.001, -0.138, -0.7216, -0.922, -0.04568, -0.4077, 0.4361, -0.01397, 0.9029, -0.1865, 0.2533, -0.05945, -1.125, 0.3767, -0.5844, -0.6765, 0.3848, 0.6452, -0.803, 0.9312])
_sp.bezier_points.foreach_set('handle_right', [0.08413, 0.7026, -0.3064, 0.6913, -0.5983, -0.2182, -0.3359, -1.437, -0.0574, -0.7522, 0.0265, -0.05225, 0.4125, 0.3664, 0.2175, 0.3701, -0.9808, 0.3175, -0.4467, -0.958, 0.3907, 0.0736, 0.3797, 0.3942, 0.627, -0.216, 1.333])
for _p, _l, _r in zip(_sp.bezier_points, ['ALIGNED', 'ALIGNED', 'ALIGNED', 'ALIGNED', 'ALIGNED', 'ALIGNED', 'ALIGNED', 'ALIGNED', 'ALIGNED'], ['ALIGNED', 'ALIGNED', 'ALIGNED', 'ALIGNED', 'ALIGNED', 'ALIGNED', 'ALIGNED', 'ALIGNED', 'ALIGNED']): _p.handle_left_type = _l; _p.handle_right_type = _r
_sp.bezier_points.foreach_set('radius', [0.006171, 1.0, 1.0, 1.0, 1.0, 1.0, 1.0, 1.0, 0.002405])
_sp.order_u = 0
_sp.order_v = 0
_sp.resolution_u = 40
cu_b_zier___curva.use_path = True
cu_b_zier___curva.use_path_clamp = True
cu_b_zier___curva.bevel_mode = 'OBJECT'
cu_b_zier___curva.bevel_resolution = 0
cu_b_zier___curva.resolution_u = 40
cu_b_zier___curva.fill_mode = 'HALF'

# ---- objects
ob_star_029 = bpy.data.objects.new('Star.029', me_star)
ob_star_028 = bpy.data.objects.new('Star.028', me_star)
ob_star_027 = bpy.data.objects.new('Star.027', me_star)
ob_star_026 = bpy.data.objects.new('Star.026', me_star)
ob_star_025 = bpy.data.objects.new('Star.025', me_star)
ob_star_024 = bpy.data.objects.new('Star.024', me_star)
ob_star_023 = bpy.data.objects.new('Star.023', me_star)
ob_star_022 = bpy.data.objects.new('Star.022', me_star)
ob_star_021 = bpy.data.objects.new('Star.021', me_star)
ob_star_020 = bpy.data.objects.new('Star.020', me_star)
ob_star_019 = bpy.data.objects.new('Star.019', me_star)
ob_star_018 = bpy.data.objects.new('Star.018', me_star)
ob_star_017 = bpy.data.objects.new('Star.017', me_star)
ob_star_016 = bpy.data.objects.new('Star.016', me_star)
ob_star_015 = bpy.data.objects.new('Star.015', me_star)
ob_star_014 = bpy.data.objects.new('Star.014', me_star)
ob_star_013 = bpy.data.objects.new('Star.013', me_star)
ob_star_012 = bpy.data.objects.new('Star.012', me_star)
ob_star_011 = bpy.data.objects.new('Star.011', me_star)
ob_star_010 = bpy.data.objects.new('Star.010', me_star)
ob_star_009 = bpy.data.objects.new('Star.009', me_star)
ob_star_008 = bpy.data.objects.new('Star.008', me_star)
ob_star_001 = bpy.data.objects.new('Star.001', me_star)
ob_star_007 = bpy.data.objects.new('Star.007', me_star)
ob_star_006 = bpy.data.objects.new('Star.006', me_star)
ob_star_005 = bpy.data.objects.new('Star.005', me_star)
ob_star_004 = bpy.data.objects.new('Star.004', me_star)
ob_star_003 = bpy.data.objects.new('Star.003', me_star)
ob_star_002 = bpy.data.objects.new('Star.002', me_star)
ob_star = bpy.data.objects.new('Star', me_star)
ob_esfera_uv = bpy.data.objects.new('Esfera UV', me_esfera_uv)
ob_glasse_bevel = bpy.data.objects.new('glasse_bevel', cu_b_zier___c_rculo_002)
ob_glasse = bpy.data.objects.new('glasse', cu_b_zier___curva)
ob_c_rculo_001 = bpy.data.objects.new('Círculo.001', me_c_rculo_001)
ob_c_rculo = bpy.data.objects.new('Círculo', me_c_rculo)
ob_lamp = bpy.data.objects.new('Lamp', light_lamp)
ob_camera = bpy.data.objects.new('Camera', cam_camera)

# ---- transforms, parenting, visibility, modifiers, constraints
ob_star_029.location = (0.01555, 0.02521, 0.0735)
ob_star_029.scale = (-0.00186, -0.00186, -0.00186)
ob_star_029.lineart.crease_threshold = 0.0
_m = ob_star_029.modifiers.new('Subsurf', 'SUBSURF')
_m.uv_smooth = 'PRESERVE_CORNERS'
_m.quality = 2
_m.show_only_control_edges = False
ob_star_028.location = (0.004488, 0.0311, 0.06652)
ob_star_028.scale = (-0.00186, -0.00186, -0.00186)
ob_star_028.lineart.crease_threshold = 0.0
_m = ob_star_028.modifiers.new('Subsurf', 'SUBSURF')
_m.uv_smooth = 'PRESERVE_CORNERS'
_m.quality = 2
_m.show_only_control_edges = False
ob_star_027.location = (-0.004668, 0.04572, 0.05478)
ob_star_027.scale = (-0.00186, -0.00186, -0.00186)
ob_star_027.lineart.crease_threshold = 0.0
_m = ob_star_027.modifiers.new('Subsurf', 'SUBSURF')
_m.uv_smooth = 'PRESERVE_CORNERS'
_m.quality = 2
_m.show_only_control_edges = False
ob_star_026.location = (0.005271, 0.02038, 0.05326)
ob_star_026.scale = (-0.00186, -0.00186, -0.00186)
ob_star_026.lineart.crease_threshold = 0.0
_m = ob_star_026.modifiers.new('Subsurf', 'SUBSURF')
_m.uv_smooth = 'PRESERVE_CORNERS'
_m.quality = 2
_m.show_only_control_edges = False
ob_star_025.location = (-0.003123, 0.02977, 0.05361)
ob_star_025.scale = (-0.00186, -0.00186, -0.00186)
ob_star_025.lineart.crease_threshold = 0.0
_m = ob_star_025.modifiers.new('Subsurf', 'SUBSURF')
_m.uv_smooth = 'PRESERVE_CORNERS'
_m.quality = 2
_m.show_only_control_edges = False
ob_star_024.location = (0.01531, 0.05814, 0.07199)
ob_star_024.rotation_euler = (0.4678, -0.9663, -1.548)
ob_star_024.scale = (-0.00186, -0.00186, -0.00186)
ob_star_024.lineart.crease_threshold = 0.0
_m = ob_star_024.modifiers.new('Subsurf', 'SUBSURF')
_m.uv_smooth = 'PRESERVE_CORNERS'
_m.quality = 2
_m.show_only_control_edges = False
ob_star_023.location = (-0.0006347, 0.06719, 0.05719)
ob_star_023.scale = (-0.00186, -0.00186, -0.00186)
ob_star_023.lineart.crease_threshold = 0.0
_m = ob_star_023.modifiers.new('Subsurf', 'SUBSURF')
_m.uv_smooth = 'PRESERVE_CORNERS'
_m.quality = 2
_m.show_only_control_edges = False
ob_star_022.location = (0.05695, 0.01922, 0.05244)
ob_star_022.scale = (-0.00186, -0.00186, -0.00186)
ob_star_022.lineart.crease_threshold = 0.0
_m = ob_star_022.modifiers.new('Subsurf', 'SUBSURF')
_m.uv_smooth = 'PRESERVE_CORNERS'
_m.quality = 2
_m.show_only_control_edges = False
ob_star_021.location = (0.05818, 0.06928, 0.0639)
ob_star_021.rotation_euler = (-0.1455, -0.1945, -0.1088)
ob_star_021.scale = (-0.00186, -0.00186, -0.00186)
ob_star_021.lineart.crease_threshold = 0.0
_m = ob_star_021.modifiers.new('Subsurf', 'SUBSURF')
_m.uv_smooth = 'PRESERVE_CORNERS'
_m.quality = 2
_m.show_only_control_edges = False
ob_star_020.location = (0.06956, 0.05364, 0.05051)
ob_star_020.scale = (-0.00186, -0.00186, -0.00186)
ob_star_020.lineart.crease_threshold = 0.0
_m = ob_star_020.modifiers.new('Subsurf', 'SUBSURF')
_m.uv_smooth = 'PRESERVE_CORNERS'
_m.quality = 2
_m.show_only_control_edges = False
ob_star_019.location = (0.06269, 0.04095, 0.05327)
ob_star_019.rotation_euler = (-1.445, -0.115, -2.072)
ob_star_019.scale = (-0.00186, -0.00186, -0.00186)
ob_star_019.lineart.crease_threshold = 0.0
_m = ob_star_019.modifiers.new('Subsurf', 'SUBSURF')
_m.uv_smooth = 'PRESERVE_CORNERS'
_m.quality = 2
_m.show_only_control_edges = False
ob_star_018.location = (0.04678, 0.02879, 0.07337)
ob_star_018.scale = (-0.00186, -0.00186, -0.00186)
ob_star_018.lineart.crease_threshold = 0.0
_m = ob_star_018.modifiers.new('Subsurf', 'SUBSURF')
_m.uv_smooth = 'PRESERVE_CORNERS'
_m.quality = 2
_m.show_only_control_edges = False
ob_star_017.location = (0.02779, 0.01667, 0.06701)
ob_star_017.rotation_euler = (-0.5117, 0.5624, 4.592)
ob_star_017.scale = (-0.00186, -0.00186, -0.00186)
ob_star_017.lineart.crease_threshold = 0.0
_m = ob_star_017.modifiers.new('Subsurf', 'SUBSURF')
_m.uv_smooth = 'PRESERVE_CORNERS'
_m.quality = 2
_m.show_only_control_edges = False
ob_star_016.location = (0.04379, 0.01308, 0.05262)
ob_star_016.scale = (-0.00186, -0.00186, -0.00186)
ob_star_016.lineart.crease_threshold = 0.0
_m = ob_star_016.modifiers.new('Subsurf', 'SUBSURF')
_m.uv_smooth = 'PRESERVE_CORNERS'
_m.quality = 2
_m.show_only_control_edges = False
ob_star_015.location = (0.01428, 0.01667, 0.06534)
ob_star_015.scale = (-0.00186, -0.00186, -0.00186)
ob_star_015.lineart.crease_threshold = 0.0
_m = ob_star_015.modifiers.new('Subsurf', 'SUBSURF')
_m.uv_smooth = 'PRESERVE_CORNERS'
_m.quality = 2
_m.show_only_control_edges = False
ob_star_014.location = (0.02421, 0.01473, 0.05548)
ob_star_014.rotation_euler = (0.1461, -1.241, -4.824)
ob_star_014.scale = (-0.00186, -0.00186, -0.00186)
ob_star_014.lineart.crease_threshold = 0.0
_m = ob_star_014.modifiers.new('Subsurf', 'SUBSURF')
_m.uv_smooth = 'PRESERVE_CORNERS'
_m.quality = 2
_m.show_only_control_edges = False
ob_star_013.location = (0.0322, 0.02586, 0.07605)
ob_star_013.rotation_euler = (0.1461, -1.241, -4.824)
ob_star_013.scale = (-0.00186, -0.00186, -0.00186)
ob_star_013.lineart.crease_threshold = 0.0
_m = ob_star_013.modifiers.new('Subsurf', 'SUBSURF')
_m.uv_smooth = 'PRESERVE_CORNERS'
_m.quality = 2
_m.show_only_control_edges = False
ob_star_012.location = (0.0519, 0.03005, 0.06764)
ob_star_012.rotation_euler = (-1.504, -1.049, -2.689)
ob_star_012.scale = (-0.00186, -0.00186, -0.00186)
ob_star_012.lineart.crease_threshold = 0.0
_m = ob_star_012.modifiers.new('Subsurf', 'SUBSURF')
_m.uv_smooth = 'PRESERVE_CORNERS'
_m.quality = 2
_m.show_only_control_edges = False
ob_star_011.location = (0.04224, 0.01915, 0.06451)
ob_star_011.rotation_euler = (0.5744, -0.3134, 0.5964)
ob_star_011.scale = (-0.00186, -0.00186, -0.00186)
ob_star_011.lineart.crease_threshold = 0.0
_m = ob_star_011.modifiers.new('Subsurf', 'SUBSURF')
_m.uv_smooth = 'PRESERVE_CORNERS'
_m.quality = 2
_m.show_only_control_edges = False
ob_star_010.location = (0.04618, 0.01432, 0.05264)
ob_star_010.scale = (-0.00186, -0.00186, -0.00186)
ob_star_010.lineart.crease_threshold = 0.0
_m = ob_star_010.modifiers.new('Subsurf', 'SUBSURF')
_m.uv_smooth = 'PRESERVE_CORNERS'
_m.quality = 2
_m.show_only_control_edges = False
ob_star_009.location = (0.06269, 0.03131, 0.05215)
ob_star_009.scale = (-0.00186, -0.00186, -0.00186)
ob_star_009.lineart.crease_threshold = 0.0
_m = ob_star_009.modifiers.new('Subsurf', 'SUBSURF')
_m.uv_smooth = 'PRESERVE_CORNERS'
_m.quality = 2
_m.show_only_control_edges = False
ob_star_008.location = (0.05251, 0.06377, 0.07284)
ob_star_008.rotation_euler = (8.717, -3.381, -3.25)
ob_star_008.scale = (-0.00186, -0.00186, -0.00186)
ob_star_008.lineart.crease_threshold = 0.0
_m = ob_star_008.modifiers.new('Subsurf', 'SUBSURF')
_m.uv_smooth = 'PRESERVE_CORNERS'
_m.quality = 2
_m.show_only_control_edges = False
ob_star_001.location = (0.06338, 0.04105, 0.06453)
ob_star_001.scale = (-0.00186, -0.00186, -0.00186)
ob_star_001.lineart.crease_threshold = 0.0
_m = ob_star_001.modifiers.new('Subsurf', 'SUBSURF')
_m.uv_smooth = 'PRESERVE_CORNERS'
_m.quality = 2
_m.show_only_control_edges = False
ob_star_007.location = (0.008452, 0.0533, 0.06922)
ob_star_007.scale = (-0.00186, -0.00186, -0.00186)
ob_star_007.lineart.crease_threshold = 0.0
_m = ob_star_007.modifiers.new('Subsurf', 'SUBSURF')
_m.uv_smooth = 'PRESERVE_CORNERS'
_m.quality = 2
_m.show_only_control_edges = False
ob_star_006.location = (0.03215, 0.06947, 0.06809)
ob_star_006.scale = (-0.00186, -0.00186, -0.00186)
ob_star_006.lineart.crease_threshold = 0.0
_m = ob_star_006.modifiers.new('Subsurf', 'SUBSURF')
_m.uv_smooth = 'PRESERVE_CORNERS'
_m.quality = 2
_m.show_only_control_edges = False
ob_star_005.location = (0.00928, 0.06419, 0.0611)
ob_star_005.scale = (-0.00186, -0.00186, -0.00186)
ob_star_005.lineart.crease_threshold = 0.0
_m = ob_star_005.modifiers.new('Subsurf', 'SUBSURF')
_m.uv_smooth = 'PRESERVE_CORNERS'
_m.quality = 2
_m.show_only_control_edges = False
ob_star_004.location = (0.017, 0.0806, 0.06304)
ob_star_004.rotation_euler = (0.4678, -0.9663, -1.548)
ob_star_004.scale = (-0.00186, -0.00186, -0.00186)
ob_star_004.lineart.crease_threshold = 0.0
_m = ob_star_004.modifiers.new('Subsurf', 'SUBSURF')
_m.uv_smooth = 'PRESERVE_CORNERS'
_m.quality = 2
_m.show_only_control_edges = False
ob_star_003.location = (0.03302, 0.08401, 0.06808)
ob_star_003.scale = (-0.00186, -0.00186, -0.00186)
ob_star_003.lineart.crease_threshold = 0.0
_m = ob_star_003.modifiers.new('Subsurf', 'SUBSURF')
_m.uv_smooth = 'PRESERVE_CORNERS'
_m.quality = 2
_m.show_only_control_edges = False
ob_star_002.location = (0.06177, 0.0529, 0.07505)
ob_star_002.scale = (-0.00186, -0.00186, -0.00186)
ob_star_002.lineart.crease_threshold = 0.0
_m = ob_star_002.modifiers.new('Subsurf', 'SUBSURF')
_m.uv_smooth = 'PRESERVE_CORNERS'
_m.quality = 2
_m.show_only_control_edges = False
ob_star.location = (0.0599, 0.06778, 0.06385)
ob_star.scale = (-0.00186, -0.00186, -0.00186)
ob_star.lineart.crease_threshold = 0.0
_m = ob_star.modifiers.new('Subsurf', 'SUBSURF')
_m.uv_smooth = 'PRESERVE_CORNERS'
_m.quality = 2
_m.show_only_control_edges = False
ob_esfera_uv.location = (0.02575, 0.03946, 0.07755)
ob_esfera_uv.scale = (0.006593, 0.006593, 0.006593)
ob_esfera_uv.lineart.crease_threshold = 0.0
_m = ob_esfera_uv.modifiers.new('Subsurf', 'SUBSURF')
_m.uv_smooth = 'PRESERVE_CORNERS'
_m.quality = 2
_m.show_only_control_edges = False
_m = ob_esfera_uv.modifiers.new('Subsurf.001', 'SUBSURF')
_m.uv_smooth = 'PRESERVE_CORNERS'
_m.quality = 2
_m.show_only_control_edges = False
_m.use_creases = False
ob_glasse_bevel.location = (-3.868, -0.16, 0.2269)
ob_glasse_bevel.scale = (-0.3829, -0.3829, -0.3829)
ob_glasse_bevel.lineart.crease_threshold = 0.0
ob_glasse.location = (0.02982, 0.06404, 0.05592)
ob_glasse.rotation_euler = (0.06172, -0.06062, 0.04117)
ob_glasse.scale = (0.03644, 0.03644, 0.03644)
ob_glasse.lineart.crease_threshold = 0.0
ob_c_rculo_001.location = (0.02824, 0.05257, -0.02843)
ob_c_rculo_001.scale = (0.04346, 0.04346, 0.04346)
ob_c_rculo_001.lineart.crease_threshold = 0.0
_m = ob_c_rculo_001.modifiers.new('Subsurf', 'SUBSURF')
_m.uv_smooth = 'PRESERVE_CORNERS'
_m.quality = 2
_m.levels = 2
_m.show_only_control_edges = False
ob_c_rculo.location = (0.0, 0.0, 0.0089)
ob_c_rculo.scale = (0.04346, 0.04346, 0.056)
ob_c_rculo.lineart.crease_threshold = 0.0
_m = ob_c_rculo.modifiers.new('Subsurf', 'SUBSURF')
_m.uv_smooth = 'PRESERVE_CORNERS'
_m.quality = 2
_m.levels = 2
_m.show_only_control_edges = False
_m = ob_c_rculo.modifiers.new('Solidificar', 'SOLIDIFY')
_m.nonmanifold_thickness_mode = 'FIXED'
_m.nonmanifold_merge_threshold = 0.0003
ob_lamp.location = (0.1717, -0.251, 0.1674)
ob_lamp.rotation_euler = (0.6503, 0.05522, 1.866)
ob_lamp.lock_rotations_4d = False
ob_lamp.empty_display_type = 'ARROWS'
ob_lamp.color = (0.0, 0.0, 0.0, 0.0)
ob_lamp.lineart.crease_threshold = 0.0
ob_camera.location = (0.3289, -0.2228, 0.2096)
ob_camera.rotation_euler = (1.109, 0.0, 0.8149)
ob_camera.scale = (0.114, 0.104, 0.104)
ob_camera.lock_rotations_4d = False
ob_camera.empty_display_type = 'ARROWS'
ob_camera.color = (0.0, 0.0, 0.0, 0.0)
ob_camera.display_type = 'WIRE'
ob_camera.lineart.crease_threshold = 0.0
cu_b_zier___curva.bevel_object = ob_glasse_bevel

# ---- collection membership
col_collection_1.objects.link(ob_star_029)
col_collection_1.objects.link(ob_star_028)
col_collection_1.objects.link(ob_star_027)
col_collection_1.objects.link(ob_star_026)
col_collection_1.objects.link(ob_star_025)
col_collection_1.objects.link(ob_star_024)
col_collection_1.objects.link(ob_star_023)
col_collection_1.objects.link(ob_star_022)
col_collection_1.objects.link(ob_star_021)
col_collection_1.objects.link(ob_star_020)
col_collection_1.objects.link(ob_star_019)
col_collection_1.objects.link(ob_star_018)
col_collection_1.objects.link(ob_star_017)
col_collection_1.objects.link(ob_star_016)
col_collection_1.objects.link(ob_star_015)
col_collection_1.objects.link(ob_star_014)
col_collection_1.objects.link(ob_star_013)
col_collection_1.objects.link(ob_star_012)
col_collection_1.objects.link(ob_star_011)
col_collection_1.objects.link(ob_star_010)
col_collection_1.objects.link(ob_star_009)
col_collection_1.objects.link(ob_star_008)
col_collection_1.objects.link(ob_star_001)
col_collection_1.objects.link(ob_star_007)
col_collection_1.objects.link(ob_star_006)
col_collection_1.objects.link(ob_star_005)
col_collection_1.objects.link(ob_star_004)
col_collection_1.objects.link(ob_star_003)
col_collection_1.objects.link(ob_star_002)
col_collection_1.objects.link(ob_star)
col_collection_1.objects.link(ob_esfera_uv)
col_collection_1.objects.link(ob_glasse_bevel)
col_collection_1.objects.link(ob_glasse)
col_collection_1.objects.link(ob_c_rculo_001)
col_collection_1.objects.link(ob_c_rculo)
col_collection_1.objects.link(ob_lamp)
col_collection_1.objects.link(ob_camera)

# ---- scene / render settings (as saved in the file)
scene.camera = ob_camera
scene.frame_start = 1; scene.frame_end = 250; scene.frame_set(1)
scene.render.engine = 'BLENDER_EEVEE_NEXT'
scene.render.resolution_percentage = 50
scene.render.dither_intensity = 0.0
scene.render.use_border = True
scene.render.border_min_x = 0.2161
scene.render.border_min_y = 0.169
scene.render.border_max_x = 0.8516
scene.render.border_max_y = 0.9409
scene.cycles.use_denoising = False
scene.cycles.samples = 128
scene.cycles.sampling_pattern = 'TABULATED_SOBOL'
scene.cycles.use_adaptive_sampling = False
scene.cycles.use_light_tree = False
scene.cycles.blur_glossy = 0.0
scene.cycles.sample_clamp_indirect = 0.0
scene.view_settings.view_transform = 'Standard'
bpy.context.view_layer.update()
